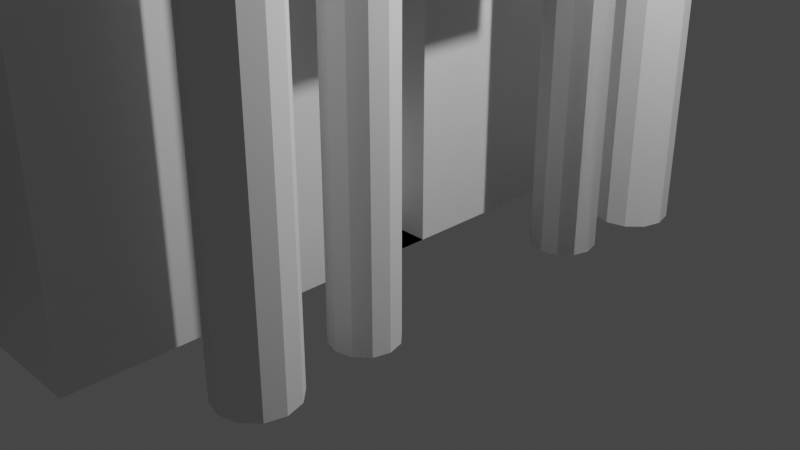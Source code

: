 # Source: Factory.blend  (saved by Blender 3.2.14; exported with 4.5.12 LTS)
import bpy
from mathutils import Matrix  # noqa: F401  (used for matrix-valued properties, if any)

bpy.ops.wm.read_factory_settings(use_empty=True)
scene = bpy.context.scene
scene.name = 'Scene'

# ---- collections
col_collection = bpy.data.collections.new('Collection'); scene.collection.children.link(col_collection)

# ---- materials (node trees are filled in below, after node groups)
mat_material = bpy.data.materials.new('Material')
mat_material.alpha_threshold = 0.0
mat_material.use_transparent_shadow = False
mat_material.line_color = (0.0, 0.0, 0.0, 1.0)

# ---- material node trees
mat_material.use_nodes = True; mat_material.node_tree.nodes.clear()
_N = mat_material.node_tree.nodes; _L = mat_material.node_tree.links
n0 = _N.new('ShaderNodeOutputMaterial'); n0.name = 'Material Output'; n0.location = (300, 300)
n1 = _N.new('ShaderNodeBsdfPrincipled'); n1.name = 'Principled BSDF'; n1.location = (10, 300)
n1.distribution = 'GGX'
n1.subsurface_method = 'RANDOM_WALK_SKIN'
n1.inputs[2].default_value = 0.4
n1.inputs[3].default_value = 1.45
n1.inputs[27].default_value = (0.0, 0.0, 0.0, 1.0)
n1.inputs[28].default_value = 1.0
_L.new(n1.outputs[0], n0.inputs[0])
n0.is_active_output = True

# ---- world
world_world = bpy.data.worlds.new('World'); scene.world = world_world
world_world.use_nodes = True; world_world.node_tree.nodes.clear()
_N = world_world.node_tree.nodes; _L = world_world.node_tree.links
n0 = _N.new('ShaderNodeOutputWorld'); n0.name = 'World Output'; n0.location = (300, 300)
n1 = _N.new('ShaderNodeBackground'); n1.name = 'Background'; n1.location = (10, 300)
n1.inputs[0].default_value = (0.05088, 0.05088, 0.05088, 1.0)
_L.new(n1.outputs[0], n0.inputs[0])
n0.is_active_output = True
world_world.color = (0.05088, 0.05088, 0.05088)
world_world.use_sun_shadow = False
world_world.sun_shadow_jitter_overblur = 0.0

# ---- cameras
cam_camera = bpy.data.cameras.new('Camera')
cam_camera.clip_end = 100.0
cam_camera.ortho_scale = 7.314

# ---- lights
light_light = bpy.data.lights.new('Light', 'POINT')
light_light.transmission_factor = 0.0
light_light.energy = 1000.0
light_light.shadow_soft_size = 0.1
light_light.shadow_maximum_resolution = 0.006
light_light.use_absolute_resolution = True

# ---- meshes
me_cube = bpy.data.meshes.new('Cube')
me_cube.from_pydata([(0.356, 0.356, 1.0), (1.0, 1.0, -1.0), (0.356, -0.356, 1.0), (1.0, -1.0, -1.0), (-0.356, 0.356, 1.0), (-1.0, 1.0, -1.0), (-0.356, -0.356, 1.0), (-1.0, -1.0, -1.0), (1.0, -1.0, 1.0), (-1.0, -1.0, 1.0), (1.0, 1.0, 1.0), (-1.0, 1.0, 1.0), (0.8818, -0.8818, 1.0), (-0.8818, -0.8818, 1.0), (0.8818, 0.8818, 1.0), (-0.8818, 0.8818, 1.0), (0.8149, -0.8794, 0.9576), (-0.9488, -0.8794, 0.9576), (0.8149, 0.8843, 0.9576), (-0.9488, 0.8843, 0.9576), (0.7079, -0.7724, 0.9576), (-0.8418, -0.7724, 0.9576), (0.7079, 0.7773, 0.9576), (-0.8418, 0.7773, 0.9576), (0.7748, -0.7748, 1.0), (-0.7748, -0.7748, 1.0), (0.7748, 0.7748, 1.0), (-0.7748, 0.7748, 1.0), (0.6737, -0.6737, 1.0), (-0.6737, -0.6737, 1.0), (0.6737, 0.6737, 1.0), (-0.6737, 0.6737, 1.0), (0.588, -0.588, 1.0), (-0.588, -0.588, 1.0), (0.588, 0.588, 1.0), (-0.588, 0.588, 1.0), (0.5126, -0.5126, 1.0), (-0.5126, -0.5126, 1.0), (0.5126, 0.5126, 1.0), (-0.5126, 0.5126, 1.0), (0.6377, -0.6658, 0.9789), (-0.7097, -0.6658, 0.9789), (0.6377, 0.6816, 0.9789), (-0.7097, 0.6816, 0.9789), (0.552, -0.5801, 0.9789), (-0.624, -0.5801, 0.9789), (0.552, 0.5959, 0.9789), (-0.624, 0.5959, 0.9789), (0.4322, -0.4322, 1.0), (-0.4322, -0.4322, 1.0), (0.4322, 0.4322, 1.0), (-0.4322, 0.4322, 1.0), (0.5126, -0.5126, 0.9611), (-0.5126, -0.5126, 0.9611), (0.5126, 0.5126, 0.9611), (-0.5126, 0.5126, 0.9611), (0.4322, -0.4322, 0.9611), (-0.4322, -0.4322, 0.9611), (0.4322, 0.4322, 0.9611), (-0.4322, 0.4322, 0.9611), (-1.0, -0.2425, -1.0), (1.0, -0.2425, 1.0), (-1.0, -0.2425, 1.0), (1.0, -0.2425, -1.0), (0.8818, -0.2139, 1.0), (-0.8818, -0.2139, 1.0), (0.7748, -0.1879, 1.0), (-0.7748, -0.1879, 1.0), (0.8149, -0.2114, 0.9576), (-0.9488, -0.2114, 0.9576), (0.7079, -0.1855, 0.9576), (-0.8418, -0.1855, 0.9576), (0.6737, -0.1634, 1.0), (-0.6737, -0.1634, 1.0), (0.588, -0.1426, 1.0), (-0.588, -0.1426, 1.0), (0.5126, -0.1243, 1.0), (-0.5126, -0.1243, 1.0), (0.4322, -0.1048, 1.0), (-0.4322, -0.1048, 1.0), (0.6377, -0.1555, 0.9789), (-0.7097, -0.1555, 0.9789), (0.552, -0.1347, 0.9789), (-0.624, -0.1347, 0.9789), (0.356, -0.08635, 1.0), (-0.356, -0.08635, 1.0), (0.5126, -0.1243, 0.9611), (-0.5126, -0.1243, 0.9611), (0.4322, -0.1048, 0.9611), (-0.4322, -0.1048, 0.9611), (-1.0, 0.0354, 1.0), (1.0, 0.0354, -1.0), (-0.8818, 0.03122, 1.0), (-0.7748, 0.02743, 1.0), (-0.9488, 0.03369, 0.9576), (-0.8418, 0.0299, 0.9576), (-0.6737, 0.02385, 1.0), (-0.588, 0.02082, 1.0), (-0.5126, 0.01815, 1.0), (-0.4322, 0.0153, 1.0), (-0.7097, 0.03175, 0.9789), (-0.624, 0.02871, 0.9789), (-0.356, 0.0126, 1.0), (-0.5126, 0.01815, 0.9611), (-0.4322, 0.0153, 0.9611), (-1.0, 0.0354, -1.0), (1.0, 0.0354, 1.0), (0.8818, 0.03122, 1.0), (0.7748, 0.02743, 1.0), (0.8149, 0.03369, 0.9576), (0.7079, 0.0299, 0.9576), (0.6737, 0.02385, 1.0), (0.588, 0.02082, 1.0), (0.5126, 0.01815, 1.0), (0.4322, 0.0153, 1.0), (0.6377, 0.03175, 0.9789), (0.552, 0.02871, 0.9789), (0.356, 0.0126, 1.0), (0.5126, 0.01815, 0.9611), (0.4322, 0.0153, 0.9611), (1.0, 1.0, 0.0), (-1.0, -1.0, 0.0), (1.0, -1.0, 0.0), (-1.0, 1.0, 0.0), (1.0, -0.2425, 0.0), (-1.0, -0.2425, 0.0), (1.0, 0.0354, 0.0), (-1.0, 0.0354, 0.0), (1.0, 1.0, -0.2782), (1.0, -1.0, -0.2782), (-1.0, 1.0, -0.2782), (1.0, -0.2425, -0.2782), (-1.0, -0.2425, -0.2782), (1.0, 0.0354, -0.2782), (-1.0, 0.0354, -0.2782), (-1.0, -1.0, -0.2782), (0.7097, -0.2425, -0.2782), (0.7097, -0.2425, -1.0), (0.7097, 0.0354, -1.0), (0.7097, 0.0354, -0.2782), (0.7097, 1.0, 0.0), (0.7097, 0.0354, 0.0), (0.7097, -0.2425, 0.0), (0.7097, 1.0, -0.2782), (-1.0, -1.0, 0.5), (1.0, 1.0, 0.5), (1.0, -1.0, 0.5), (-1.0, 1.0, 0.5), (1.0, -0.2425, 0.5), (-1.0, -0.2425, 0.5), (1.0, 0.0354, 0.5), (-1.0, 0.0354, 0.5), (-1.0, -1.0, 0.6557), (1.0, 1.0, 0.6557), (1.0, -1.0, 0.6557), (-1.0, 1.0, 0.6557), (1.0, -0.2425, 0.6557), (-1.0, -0.2425, 0.6557), (1.0, 0.0354, 0.6557), (-1.0, 0.0354, 0.6557), (-1.0, 0.8523, 1.0), (1.0, 0.8523, -1.0), (-0.8818, 0.7516, 1.0), (-0.7748, 0.6604, 1.0), (-0.9488, 0.754, 0.9576), (-0.8418, 0.6628, 0.9576), (-0.6737, 0.5742, 1.0), (-0.588, 0.5012, 1.0), (-0.5126, 0.4369, 1.0), (-0.4322, 0.3684, 1.0), (-0.7097, 0.5821, 0.9789), (-0.624, 0.509, 0.9789), (-0.356, 0.3034, 1.0), (-0.5126, 0.4369, 0.9611), (-0.4322, 0.3684, 0.9611), (-1.0, 0.8523, -1.0), (1.0, 0.8523, 1.0), (0.8818, 0.7516, 1.0), (0.7748, 0.6604, 1.0), (0.8149, 0.754, 0.9576), (0.7079, 0.6628, 0.9576), (0.6737, 0.5742, 1.0), (0.588, 0.5012, 1.0), (0.5126, 0.4369, 1.0), (0.4322, 0.3684, 1.0), (0.6377, 0.5821, 0.9789), (0.552, 0.509, 0.9789), (0.356, 0.3034, 1.0), (0.5126, 0.4369, 0.9611), (0.4322, 0.3684, 0.9611), (1.0, 0.8523, 0.0), (-1.0, 0.8523, 0.0), (-1.0, 0.8523, -0.2782), (1.0, 0.8523, -0.2782), (0.7097, 0.8523, 0.0), (0.7097, 0.8523, -0.2782), (1.0, 0.8523, 0.5), (-1.0, 0.8523, 0.5), (1.0, 0.8523, 0.6557), (-1.0, 0.8523, 0.6557), (-1.0, -0.7977, -1.0), (1.0, -0.7977, 1.0), (0.8818, -0.7034, 1.0), (0.7748, -0.6181, 1.0), (0.8149, -0.701, 0.9576), (0.7079, -0.6156, 0.9576), (0.6737, -0.5374, 1.0), (0.588, -0.4691, 1.0), (0.5126, -0.4089, 1.0), (0.4322, -0.3448, 1.0), (0.6377, -0.5296, 0.9789), (0.552, -0.4612, 0.9789), (0.356, -0.284, 1.0), (0.5126, -0.4089, 0.9611), (0.4322, -0.3448, 0.9611), (-1.0, -0.7977, 1.0), (1.0, -0.7977, -1.0), (-0.8818, -0.7034, 1.0), (-0.7748, -0.6181, 1.0), (-0.9488, -0.701, 0.9576), (-0.8418, -0.6156, 0.9576), (-0.6737, -0.5374, 1.0), (-0.588, -0.4691, 1.0), (-0.5126, -0.4089, 1.0), (-0.4322, -0.3448, 1.0), (-0.7097, -0.5296, 0.9789), (-0.624, -0.4612, 0.9789), (-0.356, -0.284, 1.0), (-0.5126, -0.4089, 0.9611), (-0.4322, -0.3448, 0.9611), (-1.0, -0.7977, 0.0), (1.0, -0.7977, 0.0), (1.0, -0.7977, -0.2782), (-1.0, -0.7977, -0.2782), (-1.0, -0.7977, 0.5), (1.0, -0.7977, 0.5), (-1.0, -0.7977, 0.6557), (1.0, -0.7977, 0.6557), (-1.0, 0.2419, -1.0), (1.0, 0.2419, 1.0), (0.8818, 0.2133, 1.0), (0.7748, 0.1874, 1.0), (0.8149, 0.2158, 0.9576), (0.7079, 0.1899, 0.9576), (0.6737, 0.163, 1.0), (0.588, 0.1422, 1.0), (0.5126, 0.124, 1.0), (0.4322, 0.1045, 1.0), (0.6377, 0.1709, 0.9789), (0.552, 0.1501, 0.9789), (0.356, 0.08612, 1.0), (0.5126, 0.124, 0.9611), (0.4322, 0.1045, 0.9611), (1.0, 0.2419, 0.0), (1.0, 0.2419, -0.2782), (0.7097, 0.2419, 0.0), (0.7097, 0.2419, -0.2782), (1.0, 0.2419, 0.5), (1.0, 0.2419, 0.6557), (-1.0, 0.2419, 1.0), (1.0, 0.2419, -1.0), (-0.8818, 0.2133, 1.0), (-0.7748, 0.1874, 1.0), (-0.9488, 0.2158, 0.9576), (-0.8418, 0.1899, 0.9576), (-0.6737, 0.163, 1.0), (-0.588, 0.1422, 1.0), (-0.5126, 0.124, 1.0), (-0.4322, 0.1045, 1.0), (-0.7097, 0.1709, 0.9789), (-0.624, 0.1501, 0.9789), (-0.356, 0.08612, 1.0), (-0.5126, 0.124, 0.9611), (-0.4322, 0.1045, 0.9611), (-1.0, 0.2419, 0.0), (-1.0, 0.2419, -0.2782), (-1.0, 0.2419, 0.5), (-1.0, 0.2419, 0.6557), (-1.0, -1.0, 0.8278), (1.0, 1.0, 0.8278), (1.0, -1.0, 0.8278), (-1.0, 1.0, 0.8278), (1.0, -0.2425, 0.8278), (-1.0, -0.2425, 0.8278), (1.0, 0.0354, 0.8278), (-1.0, 0.0354, 0.8278), (1.0, 0.8523, 0.8278), (-1.0, 0.8523, 0.8278), (-1.0, -0.7977, 0.8278), (1.0, -0.7977, 0.8278), (-1.0, 0.2419, 0.8278), (1.0, 0.2419, 0.8278), (0.8373, -0.2425, 0.6557), (0.8373, -0.2425, 0.5), (0.8373, 0.0354, 0.6557), (0.8373, 0.0354, 0.5), (0.8373, 0.2419, 0.5), (0.8373, 0.0354, 0.8278), (0.8373, 0.2419, 0.6557), (0.8373, 0.2419, 0.8278), (1.61, -0.2425, 0.5), (1.61, -0.2425, 0.0), (1.61, 0.0354, 0.5), (1.61, 0.0354, 0.0), (1.61, 0.2419, 0.0), (1.61, 0.2419, 0.5)], [], [(212, 227, 6, 2), (280, 8, 9, 278), (287, 160, 11, 281), (200, 216, 3, 7), (289, 201, 8, 280), (281, 11, 10, 279), (12, 13, 9, 8), (202, 12, 8, 201), (162, 15, 11, 160), (15, 14, 10, 11), (163, 27, 23, 165), (177, 14, 18, 179), (14, 15, 19, 18), (203, 24, 20, 205), (20, 21, 17, 16), (205, 20, 16, 204), (165, 23, 19, 164), (23, 22, 18, 19), (24, 25, 21, 20), (217, 13, 17, 219), (27, 26, 22, 23), (13, 12, 16, 17), (28, 29, 25, 24), (206, 28, 24, 203), (166, 31, 27, 163), (31, 30, 26, 27), (35, 34, 46, 47), (221, 29, 41, 225), (32, 33, 45, 44), (167, 35, 47, 171), (36, 37, 33, 32), (208, 36, 32, 207), (168, 39, 35, 167), (39, 38, 34, 35), (169, 51, 59, 174), (183, 38, 54, 188), (38, 39, 55, 54), (209, 48, 56, 214), (44, 45, 41, 40), (211, 44, 40, 210), (171, 47, 43, 170), (47, 46, 42, 43), (29, 28, 40, 41), (207, 32, 44, 211), (30, 31, 43, 42), (181, 30, 42, 185), (2, 6, 49, 48), (212, 2, 48, 209), (172, 4, 51, 169), (4, 0, 50, 51), (56, 57, 53, 52), (214, 56, 52, 213), (174, 59, 55, 173), (59, 58, 54, 55), (48, 49, 57, 56), (223, 37, 53, 228), (51, 50, 58, 59), (37, 36, 52, 53), (98, 77, 87, 103), (229, 89, 87, 228), (119, 88, 86, 118), (227, 85, 79, 224), (117, 84, 78, 114), (206, 72, 80, 210), (112, 74, 82, 116), (226, 83, 81, 225), (116, 82, 80, 115), (114, 78, 88, 119), (208, 76, 86, 213), (224, 79, 89, 229), (223, 77, 75, 222), (113, 76, 74, 112), (222, 75, 83, 226), (96, 73, 81, 100), (221, 73, 67, 218), (111, 72, 66, 108), (92, 65, 69, 94), (220, 71, 69, 219), (110, 70, 68, 109), (108, 66, 70, 110), (202, 64, 68, 204), (218, 67, 71, 220), (217, 65, 62, 215), (107, 64, 61, 106), (284, 106, 61, 282), (105, 91, 63, 60), (288, 215, 62, 283), (117, 102, 85, 84), (250, 271, 102, 117), (238, 260, 91, 105), (291, 239, 106, 284), (240, 107, 106, 239), (241, 108, 110, 243), (243, 110, 109, 242), (261, 92, 94, 263), (244, 111, 108, 241), (265, 96, 100, 269), (246, 113, 112, 245), (247, 114, 119, 252), (249, 116, 115, 248), (245, 112, 116, 249), (250, 117, 114, 247), (252, 119, 118, 251), (267, 98, 103, 272), (89, 104, 103, 87), (85, 102, 99, 79), (72, 111, 115, 80), (83, 101, 100, 81), (76, 113, 118, 86), (79, 99, 104, 89), (77, 98, 97, 75), (75, 97, 101, 83), (73, 96, 93, 67), (71, 95, 94, 69), (64, 107, 109, 68), (67, 93, 95, 71), (65, 92, 90, 62), (283, 62, 90, 285), (132, 125, 127, 134), (193, 128, 143, 195), (233, 230, 125, 132), (91, 133, 139, 138), (130, 123, 120, 128), (232, 231, 122, 129), (192, 191, 123, 130), (129, 122, 121, 135), (3, 129, 135, 7), (175, 192, 130, 5), (216, 232, 129, 3), (5, 130, 128, 1), (128, 120, 140, 143), (200, 233, 132, 60), (260, 254, 133, 91), (60, 132, 134, 105), (256, 255, 141, 139), (139, 141, 142, 136), (138, 139, 136, 137), (124, 131, 136, 142), (131, 63, 137, 136), (126, 124, 142, 141), (253, 126, 141, 255), (63, 91, 138, 137), (125, 149, 151, 127), (150, 148, 300, 302), (230, 234, 149, 125), (253, 257, 305, 304), (123, 147, 145, 120), (231, 235, 146, 122), (191, 197, 147, 123), (122, 146, 144, 121), (149, 157, 159, 151), (156, 148, 293, 292), (234, 236, 157, 149), (258, 291, 299, 298), (147, 155, 153, 145), (235, 237, 154, 146), (197, 199, 155, 147), (146, 154, 152, 144), (276, 277, 199, 197), (145, 153, 198, 196), (274, 276, 197, 191), (120, 145, 196, 190), (120, 190, 194, 140), (143, 140, 194, 195), (1, 128, 193, 161), (238, 275, 192, 175), (275, 274, 191, 192), (254, 193, 195, 256), (39, 168, 173, 55), (58, 189, 188, 54), (0, 187, 184, 50), (34, 182, 186, 46), (46, 186, 185, 42), (50, 184, 189, 58), (38, 183, 182, 34), (31, 166, 170, 43), (30, 181, 178, 26), (15, 162, 164, 19), (22, 180, 179, 18), (26, 178, 180, 22), (14, 177, 176, 10), (279, 10, 176, 286), (5, 1, 161, 175), (0, 4, 172, 187), (273, 174, 173, 272), (271, 172, 169, 268), (244, 181, 185, 248), (270, 171, 170, 269), (246, 183, 188, 251), (268, 169, 174, 273), (267, 168, 167, 266), (266, 167, 171, 270), (265, 166, 163, 262), (264, 165, 164, 263), (240, 177, 179, 242), (262, 163, 165, 264), (261, 162, 160, 259), (290, 259, 160, 287), (148, 156, 237, 235), (144, 152, 236, 234), (124, 148, 235, 231), (121, 144, 234, 230), (7, 135, 233, 200), (63, 131, 232, 216), (131, 124, 231, 232), (135, 121, 230, 233), (278, 9, 215, 288), (13, 217, 215, 9), (25, 218, 220, 21), (12, 202, 204, 16), (21, 220, 219, 17), (29, 221, 218, 25), (33, 222, 226, 45), (37, 223, 222, 33), (49, 224, 229, 57), (36, 208, 213, 52), (45, 226, 225, 41), (28, 206, 210, 40), (6, 227, 224, 49), (57, 229, 228, 53), (77, 223, 228, 87), (88, 214, 213, 86), (84, 212, 209, 78), (74, 207, 211, 82), (82, 211, 210, 80), (78, 209, 214, 88), (76, 208, 207, 74), (73, 221, 225, 81), (72, 206, 203, 66), (65, 217, 219, 69), (70, 205, 204, 68), (66, 203, 205, 70), (64, 202, 201, 61), (282, 61, 201, 289), (60, 63, 216, 200), (84, 85, 227, 212), (285, 90, 259, 290), (92, 261, 259, 90), (93, 262, 264, 95), (107, 240, 242, 109), (95, 264, 263, 94), (96, 265, 262, 93), (97, 266, 270, 101), (98, 267, 266, 97), (99, 268, 273, 104), (113, 246, 251, 118), (101, 270, 269, 100), (111, 244, 248, 115), (102, 271, 268, 99), (104, 273, 272, 103), (133, 254, 256, 139), (134, 127, 274, 275), (105, 134, 275, 238), (127, 151, 276, 274), (151, 159, 277, 276), (196, 198, 258, 257), (190, 196, 257, 253), (190, 253, 255, 194), (195, 194, 255, 256), (161, 193, 254, 260), (168, 267, 272, 173), (189, 252, 251, 188), (187, 250, 247, 184), (182, 245, 249, 186), (186, 249, 248, 185), (184, 247, 252, 189), (183, 246, 245, 182), (166, 265, 269, 170), (181, 244, 241, 178), (162, 261, 263, 164), (180, 243, 242, 179), (178, 241, 243, 180), (177, 240, 239, 176), (286, 176, 239, 291), (175, 161, 260, 238), (187, 172, 271, 250), (198, 286, 291, 258), (159, 285, 290, 277), (156, 282, 289, 237), (152, 278, 288, 236), (277, 290, 287, 199), (153, 279, 286, 198), (157, 283, 285, 159), (291, 284, 297, 299), (236, 288, 283, 157), (158, 284, 282, 156), (155, 281, 279, 153), (237, 289, 280, 154), (199, 287, 281, 155), (154, 280, 278, 152), (296, 298, 294, 295), (295, 294, 292, 293), (298, 299, 297, 294), (148, 150, 295, 293), (284, 158, 294, 297), (150, 257, 296, 295), (257, 258, 298, 296), (158, 156, 292, 294), (304, 305, 302, 303), (303, 302, 300, 301), (148, 124, 301, 300), (257, 150, 302, 305), (124, 126, 303, 301), (126, 253, 304, 303)])
_uv = me_cube.uv_layers.new(name='UVMap')
_uv.uv.foreach_set('vector', [0.7055, 0.6605, 0.7945, 0.6605, 0.7945, 0.6695, 0.7055, 0.6695, 0.6035, 0.75, 0.625, 0.75, 0.625, 1.0, 0.6035, 1.0, 0.6035, 0.2315, 0.625, 0.2315, 0.625, 0.25, 0.6035, 0.25, 0.125, 0.7247, 0.375, 0.7247, 0.375, 0.75, 0.125, 0.75, 0.6035, 0.7247, 0.625, 0.7247, 0.625, 0.75, 0.6035, 0.75, 0.6035, 0.25, 0.625, 0.25, 0.625, 0.5, 0.6035, 0.5, 0.6398, 0.7352, 0.8602, 0.7352, 0.875, 0.75, 0.625, 0.75, 0.6398, 0.7129, 0.6398, 0.7352, 0.625, 0.75, 0.625, 0.7247, 0.8602, 0.5311, 0.8602, 0.5148, 0.875, 0.5, 0.875, 0.5185, 0.8602, 0.5148, 0.6398, 0.5148, 0.625, 0.5, 0.875, 0.5, 0.8469, 0.5425, 0.8469, 0.5281, 0.8469, 0.5281, 0.8469, 0.5425, 0.6398, 0.5311, 0.6398, 0.5148, 0.6398, 0.5148, 0.6398, 0.5311, 0.6398, 0.5148, 0.8602, 0.5148, 0.8602, 0.5148, 0.6398, 0.5148, 0.6531, 0.7023, 0.6531, 0.7219, 0.6531, 0.7219, 0.6531, 0.7023, 0.6531, 0.7219, 0.8469, 0.7219, 0.8602, 0.7352, 0.6398, 0.7352, 0.6531, 0.7023, 0.6531, 0.7219, 0.6398, 0.7352, 0.6398, 0.7129, 0.8469, 0.5425, 0.8469, 0.5281, 0.8602, 0.5148, 0.8602, 0.5311, 0.8469, 0.5281, 0.6531, 0.5281, 0.6398, 0.5148, 0.8602, 0.5148, 0.6531, 0.7219, 0.8469, 0.7219, 0.8469, 0.7219, 0.6531, 0.7219, 0.8602, 0.7129, 0.8602, 0.7352, 0.8602, 0.7352, 0.8602, 0.7129, 0.8469, 0.5281, 0.6531, 0.5281, 0.6531, 0.5281, 0.8469, 0.5281, 0.8602, 0.7352, 0.6398, 0.7352, 0.6398, 0.7352, 0.8602, 0.7352, 0.6658, 0.7092, 0.8342, 0.7092, 0.8469, 0.7219, 0.6531, 0.7219, 0.6658, 0.6922, 0.6658, 0.7092, 0.6531, 0.7219, 0.6531, 0.7023, 0.8342, 0.5532, 0.8342, 0.5408, 0.8469, 0.5281, 0.8469, 0.5425, 0.8342, 0.5408, 0.6658, 0.5408, 0.6531, 0.5281, 0.8469, 0.5281, 0.8235, 0.5515, 0.6765, 0.5515, 0.6765, 0.5515, 0.8235, 0.5515, 0.8342, 0.6922, 0.8342, 0.7092, 0.8342, 0.7092, 0.8342, 0.6922, 0.6765, 0.6985, 0.8235, 0.6985, 0.8235, 0.6985, 0.6765, 0.6985, 0.8235, 0.5624, 0.8235, 0.5515, 0.8235, 0.5515, 0.8235, 0.5624, 0.6859, 0.6891, 0.8141, 0.6891, 0.8235, 0.6985, 0.6765, 0.6985, 0.6859, 0.6761, 0.6859, 0.6891, 0.6765, 0.6985, 0.6765, 0.6836, 0.8141, 0.5704, 0.8141, 0.5609, 0.8235, 0.5515, 0.8235, 0.5624, 0.8141, 0.5609, 0.6859, 0.5609, 0.6765, 0.5515, 0.8235, 0.5515, 0.804, 0.579, 0.804, 0.571, 0.804, 0.571, 0.804, 0.579, 0.6859, 0.5704, 0.6859, 0.5609, 0.6859, 0.5609, 0.6859, 0.5704, 0.6859, 0.5609, 0.8141, 0.5609, 0.8141, 0.5609, 0.6859, 0.5609, 0.696, 0.6681, 0.696, 0.679, 0.696, 0.679, 0.696, 0.6681, 0.6765, 0.6985, 0.8235, 0.6985, 0.8342, 0.7092, 0.6658, 0.7092, 0.6765, 0.6836, 0.6765, 0.6985, 0.6658, 0.7092, 0.6658, 0.6922, 0.8235, 0.5624, 0.8235, 0.5515, 0.8342, 0.5408, 0.8342, 0.5532, 0.8235, 0.5515, 0.6765, 0.5515, 0.6658, 0.5408, 0.8342, 0.5408, 0.8342, 0.7092, 0.6658, 0.7092, 0.6658, 0.7092, 0.8342, 0.7092, 0.6765, 0.6836, 0.6765, 0.6985, 0.6765, 0.6985, 0.6765, 0.6836, 0.6658, 0.5408, 0.8342, 0.5408, 0.8342, 0.5408, 0.6658, 0.5408, 0.6658, 0.5532, 0.6658, 0.5408, 0.6658, 0.5408, 0.6658, 0.5532, 0.7055, 0.6695, 0.7945, 0.6695, 0.804, 0.679, 0.696, 0.679, 0.7055, 0.6605, 0.7055, 0.6695, 0.696, 0.679, 0.696, 0.6681, 0.7945, 0.5871, 0.7945, 0.5805, 0.804, 0.571, 0.804, 0.579, 0.7945, 0.5805, 0.7055, 0.5805, 0.696, 0.571, 0.804, 0.571, 0.696, 0.679, 0.804, 0.679, 0.8141, 0.6891, 0.6859, 0.6891, 0.696, 0.6681, 0.696, 0.679, 0.6859, 0.6891, 0.6859, 0.6761, 0.804, 0.579, 0.804, 0.571, 0.8141, 0.5609, 0.8141, 0.5704, 0.804, 0.571, 0.696, 0.571, 0.6859, 0.5609, 0.8141, 0.5609, 0.696, 0.679, 0.804, 0.679, 0.804, 0.679, 0.696, 0.679, 0.8141, 0.6761, 0.8141, 0.6891, 0.8141, 0.6891, 0.8141, 0.6761, 0.804, 0.571, 0.696, 0.571, 0.696, 0.571, 0.804, 0.571, 0.8141, 0.6891, 0.6859, 0.6891, 0.6859, 0.6891, 0.8141, 0.6891, 0.8141, 0.6227, 0.8141, 0.6405, 0.8141, 0.6405, 0.8141, 0.6227, 0.804, 0.6681, 0.804, 0.6381, 0.8141, 0.6405, 0.8141, 0.6761, 0.696, 0.6231, 0.696, 0.6381, 0.6859, 0.6405, 0.6859, 0.6227, 0.7945, 0.6605, 0.7945, 0.6358, 0.804, 0.6381, 0.804, 0.6681, 0.7055, 0.6234, 0.7055, 0.6358, 0.696, 0.6381, 0.696, 0.6231, 0.6658, 0.6922, 0.6658, 0.6454, 0.6658, 0.6454, 0.6658, 0.6922, 0.6765, 0.6224, 0.6765, 0.6428, 0.6765, 0.6428, 0.6765, 0.6224, 0.8235, 0.6836, 0.8235, 0.6428, 0.8342, 0.6454, 0.8342, 0.6922, 0.6765, 0.6224, 0.6765, 0.6428, 0.6658, 0.6454, 0.6658, 0.622, 0.696, 0.6231, 0.696, 0.6381, 0.696, 0.6381, 0.696, 0.6231, 0.6859, 0.6761, 0.6859, 0.6405, 0.6859, 0.6405, 0.6859, 0.6761, 0.804, 0.6681, 0.804, 0.6381, 0.804, 0.6381, 0.804, 0.6681, 0.8141, 0.6761, 0.8141, 0.6405, 0.8235, 0.6428, 0.8235, 0.6836, 0.6859, 0.6227, 0.6859, 0.6405, 0.6765, 0.6428, 0.6765, 0.6224, 0.8235, 0.6836, 0.8235, 0.6428, 0.8235, 0.6428, 0.8235, 0.6836, 0.8342, 0.622, 0.8342, 0.6454, 0.8342, 0.6454, 0.8342, 0.622, 0.8342, 0.6922, 0.8342, 0.6454, 0.8469, 0.6485, 0.8469, 0.7023, 0.6658, 0.622, 0.6658, 0.6454, 0.6531, 0.6485, 0.6531, 0.6216, 0.8602, 0.6211, 0.8602, 0.6517, 0.8602, 0.6517, 0.8602, 0.6211, 0.8469, 0.7023, 0.8469, 0.6485, 0.8602, 0.6517, 0.8602, 0.7129, 0.6531, 0.6216, 0.6531, 0.6485, 0.6398, 0.6517, 0.6398, 0.6211, 0.6531, 0.6216, 0.6531, 0.6485, 0.6531, 0.6485, 0.6531, 0.6216, 0.6398, 0.7129, 0.6398, 0.6517, 0.6398, 0.6517, 0.6398, 0.7129, 0.8469, 0.7023, 0.8469, 0.6485, 0.8469, 0.6485, 0.8469, 0.7023, 0.8602, 0.7129, 0.8602, 0.6517, 0.875, 0.6553, 0.875, 0.7247, 0.6398, 0.6211, 0.6398, 0.6517, 0.625, 0.6553, 0.625, 0.6206, 0.6035, 0.6206, 0.625, 0.6206, 0.625, 0.6553, 0.6035, 0.6553, 0.125, 0.6206, 0.375, 0.6206, 0.375, 0.6553, 0.125, 0.6553, 0.6035, 0.02529, 0.625, 0.02529, 0.625, 0.09468, 0.6035, 0.09468, 0.7055, 0.6234, 0.7945, 0.6234, 0.7945, 0.6358, 0.7055, 0.6358, 0.7055, 0.6142, 0.7945, 0.6142, 0.7945, 0.6234, 0.7055, 0.6234, 0.125, 0.5948, 0.375, 0.5948, 0.375, 0.6206, 0.125, 0.6206, 0.6035, 0.5948, 0.625, 0.5948, 0.625, 0.6206, 0.6035, 0.6206, 0.6398, 0.5983, 0.6398, 0.6211, 0.625, 0.6206, 0.625, 0.5948, 0.6531, 0.6016, 0.6531, 0.6216, 0.6531, 0.6216, 0.6531, 0.6016, 0.6531, 0.6016, 0.6531, 0.6216, 0.6398, 0.6211, 0.6398, 0.5983, 0.8602, 0.5983, 0.8602, 0.6211, 0.8602, 0.6211, 0.8602, 0.5983, 0.6658, 0.6046, 0.6658, 0.622, 0.6531, 0.6216, 0.6531, 0.6016, 0.8342, 0.6046, 0.8342, 0.622, 0.8342, 0.622, 0.8342, 0.6046, 0.6859, 0.6095, 0.6859, 0.6227, 0.6765, 0.6224, 0.6765, 0.6072, 0.696, 0.6119, 0.696, 0.6231, 0.696, 0.6231, 0.696, 0.6119, 0.6765, 0.6072, 0.6765, 0.6224, 0.6658, 0.622, 0.6658, 0.6046, 0.6765, 0.6072, 0.6765, 0.6224, 0.6765, 0.6224, 0.6765, 0.6072, 0.7055, 0.6142, 0.7055, 0.6234, 0.696, 0.6231, 0.696, 0.6119, 0.696, 0.6119, 0.696, 0.6231, 0.6859, 0.6227, 0.6859, 0.6095, 0.8141, 0.6095, 0.8141, 0.6227, 0.8141, 0.6227, 0.8141, 0.6095, 0.804, 0.6381, 0.804, 0.6231, 0.8141, 0.6227, 0.8141, 0.6405, 0.7945, 0.6358, 0.7945, 0.6234, 0.804, 0.6231, 0.804, 0.6381, 0.6658, 0.6454, 0.6658, 0.622, 0.6658, 0.622, 0.6658, 0.6454, 0.8235, 0.6428, 0.8235, 0.6224, 0.8342, 0.622, 0.8342, 0.6454, 0.6859, 0.6405, 0.6859, 0.6227, 0.6859, 0.6227, 0.6859, 0.6405, 0.804, 0.6381, 0.804, 0.6231, 0.804, 0.6231, 0.804, 0.6381, 0.8141, 0.6405, 0.8141, 0.6227, 0.8235, 0.6224, 0.8235, 0.6428, 0.8235, 0.6428, 0.8235, 0.6224, 0.8235, 0.6224, 0.8235, 0.6428, 0.8342, 0.6454, 0.8342, 0.622, 0.8469, 0.6216, 0.8469, 0.6485, 0.8469, 0.6485, 0.8469, 0.6216, 0.8602, 0.6211, 0.8602, 0.6517, 0.6398, 0.6517, 0.6398, 0.6211, 0.6398, 0.6211, 0.6398, 0.6517, 0.8469, 0.6485, 0.8469, 0.6216, 0.8469, 0.6216, 0.8469, 0.6485, 0.8602, 0.6517, 0.8602, 0.6211, 0.875, 0.6206, 0.875, 0.6553, 0.6035, 0.09468, 0.625, 0.09468, 0.625, 0.1294, 0.6035, 0.1294, 0.4652, 0.09468, 0.5, 0.09468, 0.5, 0.1294, 0.4652, 0.1294, 0.4652, 0.5185, 0.4652, 0.5, 0.4652, 0.5, 0.4652, 0.5185, 0.4652, 0.02529, 0.5, 0.02529, 0.5, 0.09468, 0.4652, 0.09468, 0.375, 0.6206, 0.4652, 0.6206, 0.4652, 0.6206, 0.375, 0.6206, 0.4652, 0.25, 0.5, 0.25, 0.5, 0.5, 0.4652, 0.5, 0.4652, 0.7247, 0.5, 0.7247, 0.5, 0.75, 0.4652, 0.75, 0.4652, 0.2315, 0.5, 0.2315, 0.5, 0.25, 0.4652, 0.25, 0.4652, 0.75, 0.5, 0.75, 0.5, 1.0, 0.4652, 1.0, 0.375, 0.75, 0.4652, 0.75, 0.4652, 1.0, 0.375, 1.0, 0.375, 0.2315, 0.4652, 0.2315, 0.4652, 0.25, 0.375, 0.25, 0.375, 0.7247, 0.4652, 0.7247, 0.4652, 0.75, 0.375, 0.75, 0.375, 0.25, 0.4652, 0.25, 0.4652, 0.5, 0.375, 0.5, 0.4652, 0.5, 0.5, 0.5, 0.5, 0.5, 0.4652, 0.5, 0.375, 0.02529, 0.4652, 0.02529, 0.4652, 0.09468, 0.375, 0.09468, 0.375, 0.5948, 0.4652, 0.5948, 0.4652, 0.6206, 0.375, 0.6206, 0.375, 0.09468, 0.4652, 0.09468, 0.4652, 0.1294, 0.375, 0.1294, 0.4652, 0.5948, 0.5, 0.5948, 0.5, 0.6206, 0.4652, 0.6206, 0.4652, 0.6206, 0.5, 0.6206, 0.5, 0.6553, 0.4652, 0.6553, 0.375, 0.6206, 0.4652, 0.6206, 0.4652, 0.6553, 0.375, 0.6553, 0.5, 0.6553, 0.4652, 0.6553, 0.4652, 0.6553, 0.5, 0.6553, 0.4652, 0.6553, 0.375, 0.6553, 0.375, 0.6553, 0.4652, 0.6553, 0.5, 0.6206, 0.5, 0.6553, 0.5, 0.6553, 0.5, 0.6206, 0.5, 0.5948, 0.5, 0.6206, 0.5, 0.6206, 0.5, 0.5948, 0.375, 0.6553, 0.375, 0.6206, 0.375, 0.6206, 0.375, 0.6553, 0.5, 0.09468, 0.5625, 0.09468, 0.5625, 0.1294, 0.5, 0.1294, 0.5625, 0.6206, 0.5625, 0.6553, 0.5625, 0.6553, 0.5625, 0.6206, 0.5, 0.02529, 0.5625, 0.02529, 0.5625, 0.09468, 0.5, 0.09468, 0.5, 0.5948, 0.5625, 0.5948, 0.5625, 0.5948, 0.5, 0.5948, 0.5, 0.25, 0.5625, 0.25, 0.5625, 0.5, 0.5, 0.5, 0.5, 0.7247, 0.5625, 0.7247, 0.5625, 0.75, 0.5, 0.75, 0.5, 0.2315, 0.5625, 0.2315, 0.5625, 0.25, 0.5, 0.25, 0.5, 0.75, 0.5625, 0.75, 0.5625, 1.0, 0.5, 1.0, 0.5625, 0.09468, 0.582, 0.09468, 0.582, 0.1294, 0.5625, 0.1294, 0.582, 0.6553, 0.5625, 0.6553, 0.5625, 0.6553, 0.582, 0.6553, 0.5625, 0.02529, 0.582, 0.02529, 0.582, 0.09468, 0.5625, 0.09468, 0.582, 0.5948, 0.6035, 0.5948, 0.6035, 0.5948, 0.582, 0.5948, 0.5625, 0.25, 0.582, 0.25, 0.582, 0.5, 0.5625, 0.5, 0.5625, 0.7247, 0.582, 0.7247, 0.582, 0.75, 0.5625, 0.75, 0.5625, 0.2315, 0.582, 0.2315, 0.582, 0.25, 0.5625, 0.25, 0.5625, 0.75, 0.582, 0.75, 0.582, 1.0, 0.5625, 1.0, 0.5625, 0.1552, 0.582, 0.1552, 0.582, 0.2315, 0.5625, 0.2315, 0.5625, 0.5, 0.582, 0.5, 0.582, 0.5185, 0.5625, 0.5185, 0.5, 0.1552, 0.5625, 0.1552, 0.5625, 0.2315, 0.5, 0.2315, 0.5, 0.5, 0.5625, 0.5, 0.5625, 0.5185, 0.5, 0.5185, 0.5, 0.5, 0.5, 0.5185, 0.5, 0.5185, 0.5, 0.5, 0.4652, 0.5, 0.5, 0.5, 0.5, 0.5185, 0.4652, 0.5185, 0.375, 0.5, 0.4652, 0.5, 0.4652, 0.5185, 0.375, 0.5185, 0.375, 0.1552, 0.4652, 0.1552, 0.4652, 0.2315, 0.375, 0.2315, 0.4652, 0.1552, 0.5, 0.1552, 0.5, 0.2315, 0.4652, 0.2315, 0.4652, 0.5948, 0.4652, 0.5185, 0.4652, 0.5185, 0.4652, 0.5948, 0.8141, 0.5609, 0.8141, 0.5704, 0.8141, 0.5704, 0.8141, 0.5609, 0.696, 0.571, 0.696, 0.579, 0.6859, 0.5704, 0.6859, 0.5609, 0.7055, 0.5805, 0.7055, 0.5871, 0.696, 0.579, 0.696, 0.571, 0.6765, 0.5515, 0.6765, 0.5624, 0.6765, 0.5624, 0.6765, 0.5515, 0.6765, 0.5515, 0.6765, 0.5624, 0.6658, 0.5532, 0.6658, 0.5408, 0.696, 0.571, 0.696, 0.579, 0.696, 0.579, 0.696, 0.571, 0.6859, 0.5609, 0.6859, 0.5704, 0.6765, 0.5624, 0.6765, 0.5515, 0.8342, 0.5408, 0.8342, 0.5532, 0.8342, 0.5532, 0.8342, 0.5408, 0.6658, 0.5408, 0.6658, 0.5532, 0.6531, 0.5425, 0.6531, 0.5281, 0.8602, 0.5148, 0.8602, 0.5311, 0.8602, 0.5311, 0.8602, 0.5148, 0.6531, 0.5281, 0.6531, 0.5425, 0.6398, 0.5311, 0.6398, 0.5148, 0.6531, 0.5281, 0.6531, 0.5425, 0.6531, 0.5425, 0.6531, 0.5281, 0.6398, 0.5148, 0.6398, 0.5311, 0.625, 0.5185, 0.625, 0.5, 0.6035, 0.5, 0.625, 0.5, 0.625, 0.5185, 0.6035, 0.5185, 0.125, 0.5, 0.375, 0.5, 0.375, 0.5185, 0.125, 0.5185, 0.7055, 0.5805, 0.7945, 0.5805, 0.7945, 0.5871, 0.7055, 0.5871, 0.804, 0.6119, 0.804, 0.579, 0.8141, 0.5704, 0.8141, 0.6095, 0.7945, 0.6142, 0.7945, 0.5871, 0.804, 0.579, 0.804, 0.6119, 0.6658, 0.6046, 0.6658, 0.5532, 0.6658, 0.5532, 0.6658, 0.6046, 0.8235, 0.6072, 0.8235, 0.5624, 0.8342, 0.5532, 0.8342, 0.6046, 0.6859, 0.6095, 0.6859, 0.5704, 0.6859, 0.5704, 0.6859, 0.6095, 0.804, 0.6119, 0.804, 0.579, 0.804, 0.579, 0.804, 0.6119, 0.8141, 0.6095, 0.8141, 0.5704, 0.8235, 0.5624, 0.8235, 0.6072, 0.8235, 0.6072, 0.8235, 0.5624, 0.8235, 0.5624, 0.8235, 0.6072, 0.8342, 0.6046, 0.8342, 0.5532, 0.8469, 0.5425, 0.8469, 0.6016, 0.8469, 0.6016, 0.8469, 0.5425, 0.8602, 0.5311, 0.8602, 0.5983, 0.6398, 0.5983, 0.6398, 0.5311, 0.6398, 0.5311, 0.6398, 0.5983, 0.8469, 0.6016, 0.8469, 0.5425, 0.8469, 0.5425, 0.8469, 0.6016, 0.8602, 0.5983, 0.8602, 0.5311, 0.875, 0.5185, 0.875, 0.5948, 0.6035, 0.1552, 0.625, 0.1552, 0.625, 0.2315, 0.6035, 0.2315, 0.5625, 0.6553, 0.582, 0.6553, 0.582, 0.7247, 0.5625, 0.7247, 0.5625, 0.0, 0.582, 0.0, 0.582, 0.02529, 0.5625, 0.02529, 0.5, 0.6553, 0.5625, 0.6553, 0.5625, 0.7247, 0.5, 0.7247, 0.5, 0.0, 0.5625, 0.0, 0.5625, 0.02529, 0.5, 0.02529, 0.375, 0.0, 0.4652, 0.0, 0.4652, 0.02529, 0.375, 0.02529, 0.375, 0.6553, 0.4652, 0.6553, 0.4652, 0.7247, 0.375, 0.7247, 0.4652, 0.6553, 0.5, 0.6553, 0.5, 0.7247, 0.4652, 0.7247, 0.4652, 0.0, 0.5, 0.0, 0.5, 0.02529, 0.4652, 0.02529, 0.6035, 0.0, 0.625, 0.0, 0.625, 0.02529, 0.6035, 0.02529, 0.8602, 0.7352, 0.8602, 0.7129, 0.875, 0.7247, 0.875, 0.75, 0.8469, 0.7219, 0.8469, 0.7023, 0.8469, 0.7023, 0.8469, 0.7219, 0.6398, 0.7352, 0.6398, 0.7129, 0.6398, 0.7129, 0.6398, 0.7352, 0.8469, 0.7219, 0.8469, 0.7023, 0.8602, 0.7129, 0.8602, 0.7352, 0.8342, 0.7092, 0.8342, 0.6922, 0.8469, 0.7023, 0.8469, 0.7219, 0.8235, 0.6985, 0.8235, 0.6836, 0.8235, 0.6836, 0.8235, 0.6985, 0.8141, 0.6891, 0.8141, 0.6761, 0.8235, 0.6836, 0.8235, 0.6985, 0.804, 0.679, 0.804, 0.6681, 0.804, 0.6681, 0.804, 0.679, 0.6859, 0.6891, 0.6859, 0.6761, 0.6859, 0.6761, 0.6859, 0.6891, 0.8235, 0.6985, 0.8235, 0.6836, 0.8342, 0.6922, 0.8342, 0.7092, 0.6658, 0.7092, 0.6658, 0.6922, 0.6658, 0.6922, 0.6658, 0.7092, 0.7945, 0.6695, 0.7945, 0.6605, 0.804, 0.6681, 0.804, 0.679, 0.804, 0.679, 0.804, 0.6681, 0.8141, 0.6761, 0.8141, 0.6891, 0.8141, 0.6405, 0.8141, 0.6761, 0.8141, 0.6761, 0.8141, 0.6405, 0.696, 0.6381, 0.696, 0.6681, 0.6859, 0.6761, 0.6859, 0.6405, 0.7055, 0.6358, 0.7055, 0.6605, 0.696, 0.6681, 0.696, 0.6381, 0.6765, 0.6428, 0.6765, 0.6836, 0.6765, 0.6836, 0.6765, 0.6428, 0.6765, 0.6428, 0.6765, 0.6836, 0.6658, 0.6922, 0.6658, 0.6454, 0.696, 0.6381, 0.696, 0.6681, 0.696, 0.6681, 0.696, 0.6381, 0.6859, 0.6405, 0.6859, 0.6761, 0.6765, 0.6836, 0.6765, 0.6428, 0.8342, 0.6454, 0.8342, 0.6922, 0.8342, 0.6922, 0.8342, 0.6454, 0.6658, 0.6454, 0.6658, 0.6922, 0.6531, 0.7023, 0.6531, 0.6485, 0.8602, 0.6517, 0.8602, 0.7129, 0.8602, 0.7129, 0.8602, 0.6517, 0.6531, 0.6485, 0.6531, 0.7023, 0.6398, 0.7129, 0.6398, 0.6517, 0.6531, 0.6485, 0.6531, 0.7023, 0.6531, 0.7023, 0.6531, 0.6485, 0.6398, 0.6517, 0.6398, 0.7129, 0.625, 0.7247, 0.625, 0.6553, 0.6035, 0.6553, 0.625, 0.6553, 0.625, 0.7247, 0.6035, 0.7247, 0.125, 0.6553, 0.375, 0.6553, 0.375, 0.7247, 0.125, 0.7247, 0.7055, 0.6358, 0.7945, 0.6358, 0.7945, 0.6605, 0.7055, 0.6605, 0.6035, 0.1294, 0.625, 0.1294, 0.625, 0.1552, 0.6035, 0.1552, 0.8602, 0.6211, 0.8602, 0.5983, 0.875, 0.5948, 0.875, 0.6206, 0.8469, 0.6216, 0.8469, 0.6016, 0.8469, 0.6016, 0.8469, 0.6216, 0.6398, 0.6211, 0.6398, 0.5983, 0.6398, 0.5983, 0.6398, 0.6211, 0.8469, 0.6216, 0.8469, 0.6016, 0.8602, 0.5983, 0.8602, 0.6211, 0.8342, 0.622, 0.8342, 0.6046, 0.8469, 0.6016, 0.8469, 0.6216, 0.8235, 0.6224, 0.8235, 0.6072, 0.8235, 0.6072, 0.8235, 0.6224, 0.8141, 0.6227, 0.8141, 0.6095, 0.8235, 0.6072, 0.8235, 0.6224, 0.804, 0.6231, 0.804, 0.6119, 0.804, 0.6119, 0.804, 0.6231, 0.6859, 0.6227, 0.6859, 0.6095, 0.6859, 0.6095, 0.6859, 0.6227, 0.8235, 0.6224, 0.8235, 0.6072, 0.8342, 0.6046, 0.8342, 0.622, 0.6658, 0.622, 0.6658, 0.6046, 0.6658, 0.6046, 0.6658, 0.622, 0.7945, 0.6234, 0.7945, 0.6142, 0.804, 0.6119, 0.804, 0.6231, 0.804, 0.6231, 0.804, 0.6119, 0.8141, 0.6095, 0.8141, 0.6227, 0.4652, 0.6206, 0.4652, 0.5948, 0.4652, 0.5948, 0.4652, 0.6206, 0.4652, 0.1294, 0.5, 0.1294, 0.5, 0.1552, 0.4652, 0.1552, 0.375, 0.1294, 0.4652, 0.1294, 0.4652, 0.1552, 0.375, 0.1552, 0.5, 0.1294, 0.5625, 0.1294, 0.5625, 0.1552, 0.5, 0.1552, 0.5625, 0.1294, 0.582, 0.1294, 0.582, 0.1552, 0.5625, 0.1552, 0.5625, 0.5185, 0.582, 0.5185, 0.582, 0.5948, 0.5625, 0.5948, 0.5, 0.5185, 0.5625, 0.5185, 0.5625, 0.5948, 0.5, 0.5948, 0.5, 0.5185, 0.5, 0.5948, 0.5, 0.5948, 0.5, 0.5185, 0.4652, 0.5185, 0.5, 0.5185, 0.5, 0.5948, 0.4652, 0.5948, 0.375, 0.5185, 0.4652, 0.5185, 0.4652, 0.5948, 0.375, 0.5948, 0.8141, 0.5704, 0.8141, 0.6095, 0.8141, 0.6095, 0.8141, 0.5704, 0.696, 0.579, 0.696, 0.6119, 0.6859, 0.6095, 0.6859, 0.5704, 0.7055, 0.5871, 0.7055, 0.6142, 0.696, 0.6119, 0.696, 0.579, 0.6765, 0.5624, 0.6765, 0.6072, 0.6765, 0.6072, 0.6765, 0.5624, 0.6765, 0.5624, 0.6765, 0.6072, 0.6658, 0.6046, 0.6658, 0.5532, 0.696, 0.579, 0.696, 0.6119, 0.696, 0.6119, 0.696, 0.579, 0.6859, 0.5704, 0.6859, 0.6095, 0.6765, 0.6072, 0.6765, 0.5624, 0.8342, 0.5532, 0.8342, 0.6046, 0.8342, 0.6046, 0.8342, 0.5532, 0.6658, 0.5532, 0.6658, 0.6046, 0.6531, 0.6016, 0.6531, 0.5425, 0.8602, 0.5311, 0.8602, 0.5983, 0.8602, 0.5983, 0.8602, 0.5311, 0.6531, 0.5425, 0.6531, 0.6016, 0.6398, 0.5983, 0.6398, 0.5311, 0.6531, 0.5425, 0.6531, 0.6016, 0.6531, 0.6016, 0.6531, 0.5425, 0.6398, 0.5311, 0.6398, 0.5983, 0.625, 0.5948, 0.625, 0.5185, 0.6035, 0.5185, 0.625, 0.5185, 0.625, 0.5948, 0.6035, 0.5948, 0.125, 0.5185, 0.375, 0.5185, 0.375, 0.5948, 0.125, 0.5948, 0.7055, 0.5871, 0.7945, 0.5871, 0.7945, 0.6142, 0.7055, 0.6142, 0.582, 0.5185, 0.6035, 0.5185, 0.6035, 0.5948, 0.582, 0.5948, 0.582, 0.1294, 0.6035, 0.1294, 0.6035, 0.1552, 0.582, 0.1552, 0.582, 0.6553, 0.6035, 0.6553, 0.6035, 0.7247, 0.582, 0.7247, 0.582, 0.0, 0.6035, 0.0, 0.6035, 0.02529, 0.582, 0.02529, 0.582, 0.1552, 0.6035, 0.1552, 0.6035, 0.2315, 0.582, 0.2315, 0.582, 0.5, 0.6035, 0.5, 0.6035, 0.5185, 0.582, 0.5185, 0.582, 0.09468, 0.6035, 0.09468, 0.6035, 0.1294, 0.582, 0.1294, 0.6035, 0.5948, 0.6035, 0.6206, 0.6035, 0.6206, 0.6035, 0.5948, 0.582, 0.02529, 0.6035, 0.02529, 0.6035, 0.09468, 0.582, 0.09468, 0.582, 0.6206, 0.6035, 0.6206, 0.6035, 0.6553, 0.582, 0.6553, 0.582, 0.25, 0.6035, 0.25, 0.6035, 0.5, 0.582, 0.5, 0.582, 0.7247, 0.6035, 0.7247, 0.6035, 0.75, 0.582, 0.75, 0.582, 0.2315, 0.6035, 0.2315, 0.6035, 0.25, 0.582, 0.25, 0.582, 0.75, 0.6035, 0.75, 0.6035, 1.0, 0.582, 1.0, 0.5625, 0.5948, 0.582, 0.5948, 0.582, 0.6206, 0.5625, 0.6206, 0.5625, 0.6206, 0.582, 0.6206, 0.582, 0.6553, 0.5625, 0.6553, 0.582, 0.5948, 0.6035, 0.5948, 0.6035, 0.6206, 0.582, 0.6206, 0.5625, 0.6553, 0.5625, 0.6206, 0.5625, 0.6206, 0.5625, 0.6553, 0.6035, 0.6206, 0.582, 0.6206, 0.582, 0.6206, 0.6035, 0.6206, 0.5625, 0.6206, 0.5625, 0.5948, 0.5625, 0.5948, 0.5625, 0.6206, 0.5625, 0.5948, 0.582, 0.5948, 0.582, 0.5948, 0.5625, 0.5948, 0.582, 0.6206, 0.582, 0.6553, 0.582, 0.6553, 0.582, 0.6206, 0.5, 0.5948, 0.5625, 0.5948, 0.5625, 0.6206, 0.5, 0.6206, 0.5, 0.6206, 0.5625, 0.6206, 0.5625, 0.6553, 0.5, 0.6553, 0.5625, 0.6553, 0.5, 0.6553, 0.5, 0.6553, 0.5625, 0.6553, 0.5625, 0.5948, 0.5625, 0.6206, 0.5625, 0.6206, 0.5625, 0.5948, 0.5, 0.6553, 0.5, 0.6206, 0.5, 0.6206, 0.5, 0.6553, 0.5, 0.6206, 0.5, 0.5948, 0.5, 0.5948, 0.5, 0.6206])
me_cube.materials.append(mat_material)
me_cube.use_mirror_vertex_groups = False
me_cube.update()
me_cylinder = bpy.data.meshes.new('Cylinder')
me_cylinder.from_pydata([(0.0, 1.0, -1.0), (0.0, 1.0, 12.47), (0.5, 0.866, -1.0), (0.5, 0.866, 12.47), (0.866, 0.5, -1.0), (0.866, 0.5, 12.47), (1.0, -4.371e-08, -1.0), (1.0, -4.371e-08, 12.47), (0.866, -0.5, -1.0), (0.866, -0.5, 12.47), (0.5, -0.866, -1.0), (0.5, -0.866, 12.47), (-8.742e-08, -1.0, -1.0), (-8.742e-08, -1.0, 12.47), (-0.5, -0.866, -1.0), (-0.5, -0.866, 12.47), (-0.866, -0.5, -1.0), (-0.866, -0.5, 12.47), (-1.0, 1.192e-08, -1.0), (-1.0, 1.192e-08, 12.47), (-0.866, 0.5, -1.0), (-0.866, 0.5, 12.47), (-0.5, 0.866, -1.0), (-0.5, 0.866, 12.47), (0.4381, 0.866, 14.25), (1.865e-06, 1.0, 14.01), (0.7589, 0.5, 14.42), (0.8762, -4.371e-08, 14.49), (0.7589, -0.5, 14.42), (0.4381, -0.866, 14.25), (1.788e-06, -1.0, 14.01), (-0.4381, -0.866, 13.77), (-0.7588, -0.5, 13.59), (-0.8762, 1.192e-08, 13.52), (-0.7588, 0.5, 13.59), (-0.4381, 0.866, 13.77), (-0.3905, 0.866, 15.58), (-0.6186, 1.0, 15.13), (-0.2236, 0.5, 15.9), (-0.1625, -1.33e-07, 16.02), (-0.2236, -0.5, 15.9), (-0.3905, -0.866, 15.58), (-0.6186, -1.0, 15.13), (-0.8466, -0.866, 14.69), (-1.014, -0.5, 14.36), (-1.075, -7.734e-08, 14.24), (-1.014, 0.5, 14.36), (-0.8466, 0.866, 14.69), (-1.857, 0.866, 16.27), (-1.87, 1.0, 15.77), (-1.847, 0.5, 16.64), (-1.844, -2.177e-07, 16.77), (-1.847, -0.5, 16.64), (-1.857, -0.866, 16.27), (-1.87, -1.0, 15.77), (-1.883, -0.866, 15.27), (-1.893, -0.5, 14.91), (-1.897, -1.62e-07, 14.77), (-1.893, 0.5, 14.91), (-1.883, 0.866, 15.27), (-4.667, 0.866, 16.35), (-4.68, 1.0, 15.85), (-4.657, 0.5, 16.71), (-4.654, -3.573e-07, 16.85), (-4.657, -0.5, 16.71), (-4.667, -0.866, 16.35), (-4.68, -1.0, 15.85), (-4.694, -0.866, 15.35), (-4.703, -0.5, 14.98), (-4.707, -3.017e-07, 14.85), (-4.703, 0.5, 14.98), (-4.694, 0.866, 15.35)], [], [(0, 1, 3, 2), (2, 3, 5, 4), (4, 5, 7, 6), (6, 7, 9, 8), (8, 9, 11, 10), (10, 11, 13, 12), (12, 13, 15, 14), (14, 15, 17, 16), (16, 17, 19, 18), (18, 19, 21, 20), (17, 15, 31, 32), (20, 21, 23, 22), (22, 23, 1, 0), (0, 2, 4, 6, 8, 10, 12, 14, 16, 18, 20, 22), (29, 28, 40, 41), (15, 13, 30, 31), (13, 11, 29, 30), (11, 9, 28, 29), (9, 7, 27, 28), (1, 23, 35, 25), (3, 1, 25, 24), (7, 5, 26, 27), (23, 21, 34, 35), (5, 3, 24, 26), (21, 19, 33, 34), (19, 17, 32, 33), (41, 40, 52, 53), (25, 35, 47, 37), (26, 24, 36, 38), (33, 32, 44, 45), (30, 29, 41, 42), (27, 26, 38, 39), (34, 33, 45, 46), (31, 30, 42, 43), (28, 27, 39, 40), (35, 34, 46, 47), (24, 25, 37, 36), (32, 31, 43, 44), (56, 55, 67, 68), (37, 47, 59, 49), (38, 36, 48, 50), (45, 44, 56, 57), (42, 41, 53, 54), (39, 38, 50, 51), (46, 45, 57, 58), (43, 42, 54, 55), (40, 39, 51, 52), (47, 46, 58, 59), (36, 37, 49, 48), (44, 43, 55, 56), (60, 61, 71, 70, 69, 68, 67, 66, 65, 64, 63, 62), (53, 52, 64, 65), (49, 59, 71, 61), (50, 48, 60, 62), (57, 56, 68, 69), (54, 53, 65, 66), (51, 50, 62, 63), (58, 57, 69, 70), (55, 54, 66, 67), (52, 51, 63, 64), (59, 58, 70, 71), (48, 49, 61, 60)])
_uv = me_cylinder.uv_layers.new(name='UVMap')
_uv.uv.foreach_set('vector', [1.0, 0.5, 1.0, 1.0, 0.9167, 1.0, 0.9167, 0.5, 0.9167, 0.5, 0.9167, 1.0, 0.8333, 1.0, 0.8333, 0.5, 0.8333, 0.5, 0.8333, 1.0, 0.75, 1.0, 0.75, 0.5, 0.75, 0.5, 0.75, 1.0, 0.6667, 1.0, 0.6667, 0.5, 0.6667, 0.5, 0.6667, 1.0, 0.5833, 1.0, 0.5833, 0.5, 0.5833, 0.5, 0.5833, 1.0, 0.5, 1.0, 0.5, 0.5, 0.5, 0.5, 0.5, 1.0, 0.4167, 1.0, 0.4167, 0.5, 0.4167, 0.5, 0.4167, 1.0, 0.3333, 1.0, 0.3333, 0.5, 0.3333, 0.5, 0.3333, 1.0, 0.25, 1.0, 0.25, 0.5, 0.25, 0.5, 0.25, 1.0, 0.1667, 1.0, 0.1667, 0.5, 0.3333, 1.0, 0.4167, 1.0, 0.4167, 1.0, 0.3333, 1.0, 0.1667, 0.5, 0.1667, 1.0, 0.08333, 1.0, 0.08333, 0.5, 0.08333, 0.5, 0.08333, 1.0, 7.451e-08, 1.0, 7.451e-08, 0.5, 0.75, 0.49, 0.87, 0.4578, 0.9578, 0.37, 0.99, 0.25, 0.9578, 0.13, 0.87, 0.04215, 0.75, 0.01, 0.63, 0.04215, 0.5422, 0.13, 0.51, 0.25, 0.5422, 0.37, 0.63, 0.4578, 0.5833, 1.0, 0.6667, 1.0, 0.6667, 1.0, 0.5833, 1.0, 0.4167, 1.0, 0.5, 1.0, 0.5, 1.0, 0.4167, 1.0, 0.5, 1.0, 0.5833, 1.0, 0.5833, 1.0, 0.5, 1.0, 0.5833, 1.0, 0.6667, 1.0, 0.6667, 1.0, 0.5833, 1.0, 0.6667, 1.0, 0.75, 1.0, 0.75, 1.0, 0.6667, 1.0, 7.451e-08, 1.0, 0.08333, 1.0, 0.08333, 1.0, 7.451e-08, 1.0, 0.9167, 1.0, 1.0, 1.0, 1.0, 1.0, 0.9167, 1.0, 0.75, 1.0, 0.8333, 1.0, 0.8333, 1.0, 0.75, 1.0, 0.08333, 1.0, 0.1667, 1.0, 0.1667, 1.0, 0.08333, 1.0, 0.8333, 1.0, 0.9167, 1.0, 0.9167, 1.0, 0.8333, 1.0, 0.1667, 1.0, 0.25, 1.0, 0.25, 1.0, 0.1667, 1.0, 0.25, 1.0, 0.3333, 1.0, 0.3333, 1.0, 0.25, 1.0, 0.5833, 1.0, 0.6667, 1.0, 0.6667, 1.0, 0.5833, 1.0, 7.451e-08, 1.0, 0.08333, 1.0, 0.08333, 1.0, 7.451e-08, 1.0, 0.8333, 1.0, 0.9167, 1.0, 0.9167, 1.0, 0.8333, 1.0, 0.25, 1.0, 0.3333, 1.0, 0.3333, 1.0, 0.25, 1.0, 0.5, 1.0, 0.5833, 1.0, 0.5833, 1.0, 0.5, 1.0, 0.75, 1.0, 0.8333, 1.0, 0.8333, 1.0, 0.75, 1.0, 0.1667, 1.0, 0.25, 1.0, 0.25, 1.0, 0.1667, 1.0, 0.4167, 1.0, 0.5, 1.0, 0.5, 1.0, 0.4167, 1.0, 0.6667, 1.0, 0.75, 1.0, 0.75, 1.0, 0.6667, 1.0, 0.08333, 1.0, 0.1667, 1.0, 0.1667, 1.0, 0.08333, 1.0, 0.9167, 1.0, 1.0, 1.0, 1.0, 1.0, 0.9167, 1.0, 0.3333, 1.0, 0.4167, 1.0, 0.4167, 1.0, 0.3333, 1.0, 0.3333, 1.0, 0.4167, 1.0, 0.4167, 1.0, 0.3333, 1.0, 7.451e-08, 1.0, 0.08333, 1.0, 0.08333, 1.0, 7.451e-08, 1.0, 0.8333, 1.0, 0.9167, 1.0, 0.9167, 1.0, 0.8333, 1.0, 0.25, 1.0, 0.3333, 1.0, 0.3333, 1.0, 0.25, 1.0, 0.5, 1.0, 0.5833, 1.0, 0.5833, 1.0, 0.5, 1.0, 0.75, 1.0, 0.8333, 1.0, 0.8333, 1.0, 0.75, 1.0, 0.1667, 1.0, 0.25, 1.0, 0.25, 1.0, 0.1667, 1.0, 0.4167, 1.0, 0.5, 1.0, 0.5, 1.0, 0.4167, 1.0, 0.6667, 1.0, 0.75, 1.0, 0.75, 1.0, 0.6667, 1.0, 0.08333, 1.0, 0.1667, 1.0, 0.1667, 1.0, 0.08333, 1.0, 0.9167, 1.0, 1.0, 1.0, 1.0, 1.0, 0.9167, 1.0, 0.3333, 1.0, 0.4167, 1.0, 0.4167, 1.0, 0.3333, 1.0, 0.37, 0.4578, 0.25, 0.49, 0.13, 0.4578, 0.04215, 0.37, 0.01, 0.25, 0.04215, 0.13, 0.13, 0.04215, 0.25, 0.01, 0.37, 0.04215, 0.4578, 0.13, 0.49, 0.25, 0.4578, 0.37, 0.5833, 1.0, 0.6667, 1.0, 0.6667, 1.0, 0.5833, 1.0, 7.451e-08, 1.0, 0.08333, 1.0, 0.08333, 1.0, 7.451e-08, 1.0, 0.8333, 1.0, 0.9167, 1.0, 0.9167, 1.0, 0.8333, 1.0, 0.25, 1.0, 0.3333, 1.0, 0.3333, 1.0, 0.25, 1.0, 0.5, 1.0, 0.5833, 1.0, 0.5833, 1.0, 0.5, 1.0, 0.75, 1.0, 0.8333, 1.0, 0.8333, 1.0, 0.75, 1.0, 0.1667, 1.0, 0.25, 1.0, 0.25, 1.0, 0.1667, 1.0, 0.4167, 1.0, 0.5, 1.0, 0.5, 1.0, 0.4167, 1.0, 0.6667, 1.0, 0.75, 1.0, 0.75, 1.0, 0.6667, 1.0, 0.08333, 1.0, 0.1667, 1.0, 0.1667, 1.0, 0.08333, 1.0, 0.9167, 1.0, 1.0, 1.0, 1.0, 1.0, 0.9167, 1.0])
me_cylinder.update()
me_cylinder_001 = bpy.data.meshes.new('Cylinder.001')
me_cylinder_001.from_pydata([(0.0, 1.0, -1.0), (0.0, 1.0, 12.47), (0.5, 0.866, -1.0), (0.5, 0.866, 12.47), (0.866, 0.5, -1.0), (0.866, 0.5, 12.47), (1.0, -4.371e-08, -1.0), (1.0, -4.371e-08, 12.47), (0.866, -0.5, -1.0), (0.866, -0.5, 12.47), (0.5, -0.866, -1.0), (0.5, -0.866, 12.47), (-8.742e-08, -1.0, -1.0), (-8.742e-08, -1.0, 12.47), (-0.5, -0.866, -1.0), (-0.5, -0.866, 12.47), (-0.866, -0.5, -1.0), (-0.866, -0.5, 12.47), (-1.0, 1.192e-08, -1.0), (-1.0, 1.192e-08, 12.47), (-0.866, 0.5, -1.0), (-0.866, 0.5, 12.47), (-0.5, 0.866, -1.0), (-0.5, 0.866, 12.47), (0.4381, 0.866, 14.25), (1.865e-06, 1.0, 14.01), (0.7589, 0.5, 14.42), (0.8762, -4.371e-08, 14.49), (0.7589, -0.5, 14.42), (0.4381, -0.866, 14.25), (1.788e-06, -1.0, 14.01), (-0.4381, -0.866, 13.77), (-0.7588, -0.5, 13.59), (-0.8762, 1.192e-08, 13.52), (-0.7588, 0.5, 13.59), (-0.4381, 0.866, 13.77), (-0.3905, 0.866, 15.58), (-0.6186, 1.0, 15.13), (-0.2236, 0.5, 15.9), (-0.1625, -1.33e-07, 16.02), (-0.2236, -0.5, 15.9), (-0.3905, -0.866, 15.58), (-0.6186, -1.0, 15.13), (-0.8466, -0.866, 14.69), (-1.014, -0.5, 14.36), (-1.075, -7.734e-08, 14.24), (-1.014, 0.5, 14.36), (-0.8466, 0.866, 14.69), (-1.857, 0.866, 16.27), (-1.87, 1.0, 15.77), (-1.847, 0.5, 16.64), (-1.844, -2.177e-07, 16.77), (-1.847, -0.5, 16.64), (-1.857, -0.866, 16.27), (-1.87, -1.0, 15.77), (-1.883, -0.866, 15.27), (-1.893, -0.5, 14.91), (-1.897, -1.62e-07, 14.77), (-1.893, 0.5, 14.91), (-1.883, 0.866, 15.27), (-4.667, 0.866, 16.35), (-4.68, 1.0, 15.85), (-4.657, 0.5, 16.71), (-4.654, -3.573e-07, 16.85), (-4.657, -0.5, 16.71), (-4.667, -0.866, 16.35), (-4.68, -1.0, 15.85), (-4.694, -0.866, 15.35), (-4.703, -0.5, 14.98), (-4.707, -3.017e-07, 14.85), (-4.703, 0.5, 14.98), (-4.694, 0.866, 15.35)], [], [(0, 1, 3, 2), (2, 3, 5, 4), (4, 5, 7, 6), (6, 7, 9, 8), (8, 9, 11, 10), (10, 11, 13, 12), (12, 13, 15, 14), (14, 15, 17, 16), (16, 17, 19, 18), (18, 19, 21, 20), (17, 15, 31, 32), (20, 21, 23, 22), (22, 23, 1, 0), (0, 2, 4, 6, 8, 10, 12, 14, 16, 18, 20, 22), (29, 28, 40, 41), (15, 13, 30, 31), (13, 11, 29, 30), (11, 9, 28, 29), (9, 7, 27, 28), (1, 23, 35, 25), (3, 1, 25, 24), (7, 5, 26, 27), (23, 21, 34, 35), (5, 3, 24, 26), (21, 19, 33, 34), (19, 17, 32, 33), (41, 40, 52, 53), (25, 35, 47, 37), (26, 24, 36, 38), (33, 32, 44, 45), (30, 29, 41, 42), (27, 26, 38, 39), (34, 33, 45, 46), (31, 30, 42, 43), (28, 27, 39, 40), (35, 34, 46, 47), (24, 25, 37, 36), (32, 31, 43, 44), (56, 55, 67, 68), (37, 47, 59, 49), (38, 36, 48, 50), (45, 44, 56, 57), (42, 41, 53, 54), (39, 38, 50, 51), (46, 45, 57, 58), (43, 42, 54, 55), (40, 39, 51, 52), (47, 46, 58, 59), (36, 37, 49, 48), (44, 43, 55, 56), (60, 61, 71, 70, 69, 68, 67, 66, 65, 64, 63, 62), (53, 52, 64, 65), (49, 59, 71, 61), (50, 48, 60, 62), (57, 56, 68, 69), (54, 53, 65, 66), (51, 50, 62, 63), (58, 57, 69, 70), (55, 54, 66, 67), (52, 51, 63, 64), (59, 58, 70, 71), (48, 49, 61, 60)])
_uv = me_cylinder_001.uv_layers.new(name='UVMap')
_uv.uv.foreach_set('vector', [1.0, 0.5, 1.0, 1.0, 0.9167, 1.0, 0.9167, 0.5, 0.9167, 0.5, 0.9167, 1.0, 0.8333, 1.0, 0.8333, 0.5, 0.8333, 0.5, 0.8333, 1.0, 0.75, 1.0, 0.75, 0.5, 0.75, 0.5, 0.75, 1.0, 0.6667, 1.0, 0.6667, 0.5, 0.6667, 0.5, 0.6667, 1.0, 0.5833, 1.0, 0.5833, 0.5, 0.5833, 0.5, 0.5833, 1.0, 0.5, 1.0, 0.5, 0.5, 0.5, 0.5, 0.5, 1.0, 0.4167, 1.0, 0.4167, 0.5, 0.4167, 0.5, 0.4167, 1.0, 0.3333, 1.0, 0.3333, 0.5, 0.3333, 0.5, 0.3333, 1.0, 0.25, 1.0, 0.25, 0.5, 0.25, 0.5, 0.25, 1.0, 0.1667, 1.0, 0.1667, 0.5, 0.3333, 1.0, 0.4167, 1.0, 0.4167, 1.0, 0.3333, 1.0, 0.1667, 0.5, 0.1667, 1.0, 0.08333, 1.0, 0.08333, 0.5, 0.08333, 0.5, 0.08333, 1.0, 7.451e-08, 1.0, 7.451e-08, 0.5, 0.75, 0.49, 0.87, 0.4578, 0.9578, 0.37, 0.99, 0.25, 0.9578, 0.13, 0.87, 0.04215, 0.75, 0.01, 0.63, 0.04215, 0.5422, 0.13, 0.51, 0.25, 0.5422, 0.37, 0.63, 0.4578, 0.5833, 1.0, 0.6667, 1.0, 0.6667, 1.0, 0.5833, 1.0, 0.4167, 1.0, 0.5, 1.0, 0.5, 1.0, 0.4167, 1.0, 0.5, 1.0, 0.5833, 1.0, 0.5833, 1.0, 0.5, 1.0, 0.5833, 1.0, 0.6667, 1.0, 0.6667, 1.0, 0.5833, 1.0, 0.6667, 1.0, 0.75, 1.0, 0.75, 1.0, 0.6667, 1.0, 7.451e-08, 1.0, 0.08333, 1.0, 0.08333, 1.0, 7.451e-08, 1.0, 0.9167, 1.0, 1.0, 1.0, 1.0, 1.0, 0.9167, 1.0, 0.75, 1.0, 0.8333, 1.0, 0.8333, 1.0, 0.75, 1.0, 0.08333, 1.0, 0.1667, 1.0, 0.1667, 1.0, 0.08333, 1.0, 0.8333, 1.0, 0.9167, 1.0, 0.9167, 1.0, 0.8333, 1.0, 0.1667, 1.0, 0.25, 1.0, 0.25, 1.0, 0.1667, 1.0, 0.25, 1.0, 0.3333, 1.0, 0.3333, 1.0, 0.25, 1.0, 0.5833, 1.0, 0.6667, 1.0, 0.6667, 1.0, 0.5833, 1.0, 7.451e-08, 1.0, 0.08333, 1.0, 0.08333, 1.0, 7.451e-08, 1.0, 0.8333, 1.0, 0.9167, 1.0, 0.9167, 1.0, 0.8333, 1.0, 0.25, 1.0, 0.3333, 1.0, 0.3333, 1.0, 0.25, 1.0, 0.5, 1.0, 0.5833, 1.0, 0.5833, 1.0, 0.5, 1.0, 0.75, 1.0, 0.8333, 1.0, 0.8333, 1.0, 0.75, 1.0, 0.1667, 1.0, 0.25, 1.0, 0.25, 1.0, 0.1667, 1.0, 0.4167, 1.0, 0.5, 1.0, 0.5, 1.0, 0.4167, 1.0, 0.6667, 1.0, 0.75, 1.0, 0.75, 1.0, 0.6667, 1.0, 0.08333, 1.0, 0.1667, 1.0, 0.1667, 1.0, 0.08333, 1.0, 0.9167, 1.0, 1.0, 1.0, 1.0, 1.0, 0.9167, 1.0, 0.3333, 1.0, 0.4167, 1.0, 0.4167, 1.0, 0.3333, 1.0, 0.3333, 1.0, 0.4167, 1.0, 0.4167, 1.0, 0.3333, 1.0, 7.451e-08, 1.0, 0.08333, 1.0, 0.08333, 1.0, 7.451e-08, 1.0, 0.8333, 1.0, 0.9167, 1.0, 0.9167, 1.0, 0.8333, 1.0, 0.25, 1.0, 0.3333, 1.0, 0.3333, 1.0, 0.25, 1.0, 0.5, 1.0, 0.5833, 1.0, 0.5833, 1.0, 0.5, 1.0, 0.75, 1.0, 0.8333, 1.0, 0.8333, 1.0, 0.75, 1.0, 0.1667, 1.0, 0.25, 1.0, 0.25, 1.0, 0.1667, 1.0, 0.4167, 1.0, 0.5, 1.0, 0.5, 1.0, 0.4167, 1.0, 0.6667, 1.0, 0.75, 1.0, 0.75, 1.0, 0.6667, 1.0, 0.08333, 1.0, 0.1667, 1.0, 0.1667, 1.0, 0.08333, 1.0, 0.9167, 1.0, 1.0, 1.0, 1.0, 1.0, 0.9167, 1.0, 0.3333, 1.0, 0.4167, 1.0, 0.4167, 1.0, 0.3333, 1.0, 0.37, 0.4578, 0.25, 0.49, 0.13, 0.4578, 0.04215, 0.37, 0.01, 0.25, 0.04215, 0.13, 0.13, 0.04215, 0.25, 0.01, 0.37, 0.04215, 0.4578, 0.13, 0.49, 0.25, 0.4578, 0.37, 0.5833, 1.0, 0.6667, 1.0, 0.6667, 1.0, 0.5833, 1.0, 7.451e-08, 1.0, 0.08333, 1.0, 0.08333, 1.0, 7.451e-08, 1.0, 0.8333, 1.0, 0.9167, 1.0, 0.9167, 1.0, 0.8333, 1.0, 0.25, 1.0, 0.3333, 1.0, 0.3333, 1.0, 0.25, 1.0, 0.5, 1.0, 0.5833, 1.0, 0.5833, 1.0, 0.5, 1.0, 0.75, 1.0, 0.8333, 1.0, 0.8333, 1.0, 0.75, 1.0, 0.1667, 1.0, 0.25, 1.0, 0.25, 1.0, 0.1667, 1.0, 0.4167, 1.0, 0.5, 1.0, 0.5, 1.0, 0.4167, 1.0, 0.6667, 1.0, 0.75, 1.0, 0.75, 1.0, 0.6667, 1.0, 0.08333, 1.0, 0.1667, 1.0, 0.1667, 1.0, 0.08333, 1.0, 0.9167, 1.0, 1.0, 1.0, 1.0, 1.0, 0.9167, 1.0])
me_cylinder_001.update()
me_cylinder_002 = bpy.data.meshes.new('Cylinder.002')
me_cylinder_002.from_pydata([(0.0, 1.0, -1.0), (0.0, 1.0, 12.47), (0.5, 0.866, -1.0), (0.5, 0.866, 12.47), (0.866, 0.5, -1.0), (0.866, 0.5, 12.47), (1.0, -4.371e-08, -1.0), (1.0, -4.371e-08, 12.47), (0.866, -0.5, -1.0), (0.866, -0.5, 12.47), (0.5, -0.866, -1.0), (0.5, -0.866, 12.47), (-8.742e-08, -1.0, -1.0), (-8.742e-08, -1.0, 12.47), (-0.5, -0.866, -1.0), (-0.5, -0.866, 12.47), (-0.866, -0.5, -1.0), (-0.866, -0.5, 12.47), (-1.0, 1.192e-08, -1.0), (-1.0, 1.192e-08, 12.47), (-0.866, 0.5, -1.0), (-0.866, 0.5, 12.47), (-0.5, 0.866, -1.0), (-0.5, 0.866, 12.47), (0.4381, 0.866, 14.25), (1.865e-06, 1.0, 14.01), (0.7589, 0.5, 14.42), (0.8762, -4.371e-08, 14.49), (0.7589, -0.5, 14.42), (0.4381, -0.866, 14.25), (1.788e-06, -1.0, 14.01), (-0.4381, -0.866, 13.77), (-0.7588, -0.5, 13.59), (-0.8762, 1.192e-08, 13.52), (-0.7588, 0.5, 13.59), (-0.4381, 0.866, 13.77), (-0.3905, 0.866, 15.58), (-0.6186, 1.0, 15.13), (-0.2236, 0.5, 15.9), (-0.1625, -1.33e-07, 16.02), (-0.2236, -0.5, 15.9), (-0.3905, -0.866, 15.58), (-0.6186, -1.0, 15.13), (-0.8466, -0.866, 14.69), (-1.014, -0.5, 14.36), (-1.075, -7.734e-08, 14.24), (-1.014, 0.5, 14.36), (-0.8466, 0.866, 14.69), (-1.857, 0.866, 16.27), (-1.87, 1.0, 15.77), (-1.847, 0.5, 16.64), (-1.844, -2.177e-07, 16.77), (-1.847, -0.5, 16.64), (-1.857, -0.866, 16.27), (-1.87, -1.0, 15.77), (-1.883, -0.866, 15.27), (-1.893, -0.5, 14.91), (-1.897, -1.62e-07, 14.77), (-1.893, 0.5, 14.91), (-1.883, 0.866, 15.27), (-4.667, 0.866, 16.35), (-4.68, 1.0, 15.85), (-4.657, 0.5, 16.71), (-4.654, -3.573e-07, 16.85), (-4.657, -0.5, 16.71), (-4.667, -0.866, 16.35), (-4.68, -1.0, 15.85), (-4.694, -0.866, 15.35), (-4.703, -0.5, 14.98), (-4.707, -3.017e-07, 14.85), (-4.703, 0.5, 14.98), (-4.694, 0.866, 15.35)], [], [(0, 1, 3, 2), (2, 3, 5, 4), (4, 5, 7, 6), (6, 7, 9, 8), (8, 9, 11, 10), (10, 11, 13, 12), (12, 13, 15, 14), (14, 15, 17, 16), (16, 17, 19, 18), (18, 19, 21, 20), (17, 15, 31, 32), (20, 21, 23, 22), (22, 23, 1, 0), (0, 2, 4, 6, 8, 10, 12, 14, 16, 18, 20, 22), (29, 28, 40, 41), (15, 13, 30, 31), (13, 11, 29, 30), (11, 9, 28, 29), (9, 7, 27, 28), (1, 23, 35, 25), (3, 1, 25, 24), (7, 5, 26, 27), (23, 21, 34, 35), (5, 3, 24, 26), (21, 19, 33, 34), (19, 17, 32, 33), (41, 40, 52, 53), (25, 35, 47, 37), (26, 24, 36, 38), (33, 32, 44, 45), (30, 29, 41, 42), (27, 26, 38, 39), (34, 33, 45, 46), (31, 30, 42, 43), (28, 27, 39, 40), (35, 34, 46, 47), (24, 25, 37, 36), (32, 31, 43, 44), (56, 55, 67, 68), (37, 47, 59, 49), (38, 36, 48, 50), (45, 44, 56, 57), (42, 41, 53, 54), (39, 38, 50, 51), (46, 45, 57, 58), (43, 42, 54, 55), (40, 39, 51, 52), (47, 46, 58, 59), (36, 37, 49, 48), (44, 43, 55, 56), (60, 61, 71, 70, 69, 68, 67, 66, 65, 64, 63, 62), (53, 52, 64, 65), (49, 59, 71, 61), (50, 48, 60, 62), (57, 56, 68, 69), (54, 53, 65, 66), (51, 50, 62, 63), (58, 57, 69, 70), (55, 54, 66, 67), (52, 51, 63, 64), (59, 58, 70, 71), (48, 49, 61, 60)])
_uv = me_cylinder_002.uv_layers.new(name='UVMap')
_uv.uv.foreach_set('vector', [1.0, 0.5, 1.0, 1.0, 0.9167, 1.0, 0.9167, 0.5, 0.9167, 0.5, 0.9167, 1.0, 0.8333, 1.0, 0.8333, 0.5, 0.8333, 0.5, 0.8333, 1.0, 0.75, 1.0, 0.75, 0.5, 0.75, 0.5, 0.75, 1.0, 0.6667, 1.0, 0.6667, 0.5, 0.6667, 0.5, 0.6667, 1.0, 0.5833, 1.0, 0.5833, 0.5, 0.5833, 0.5, 0.5833, 1.0, 0.5, 1.0, 0.5, 0.5, 0.5, 0.5, 0.5, 1.0, 0.4167, 1.0, 0.4167, 0.5, 0.4167, 0.5, 0.4167, 1.0, 0.3333, 1.0, 0.3333, 0.5, 0.3333, 0.5, 0.3333, 1.0, 0.25, 1.0, 0.25, 0.5, 0.25, 0.5, 0.25, 1.0, 0.1667, 1.0, 0.1667, 0.5, 0.3333, 1.0, 0.4167, 1.0, 0.4167, 1.0, 0.3333, 1.0, 0.1667, 0.5, 0.1667, 1.0, 0.08333, 1.0, 0.08333, 0.5, 0.08333, 0.5, 0.08333, 1.0, 7.451e-08, 1.0, 7.451e-08, 0.5, 0.75, 0.49, 0.87, 0.4578, 0.9578, 0.37, 0.99, 0.25, 0.9578, 0.13, 0.87, 0.04215, 0.75, 0.01, 0.63, 0.04215, 0.5422, 0.13, 0.51, 0.25, 0.5422, 0.37, 0.63, 0.4578, 0.5833, 1.0, 0.6667, 1.0, 0.6667, 1.0, 0.5833, 1.0, 0.4167, 1.0, 0.5, 1.0, 0.5, 1.0, 0.4167, 1.0, 0.5, 1.0, 0.5833, 1.0, 0.5833, 1.0, 0.5, 1.0, 0.5833, 1.0, 0.6667, 1.0, 0.6667, 1.0, 0.5833, 1.0, 0.6667, 1.0, 0.75, 1.0, 0.75, 1.0, 0.6667, 1.0, 7.451e-08, 1.0, 0.08333, 1.0, 0.08333, 1.0, 7.451e-08, 1.0, 0.9167, 1.0, 1.0, 1.0, 1.0, 1.0, 0.9167, 1.0, 0.75, 1.0, 0.8333, 1.0, 0.8333, 1.0, 0.75, 1.0, 0.08333, 1.0, 0.1667, 1.0, 0.1667, 1.0, 0.08333, 1.0, 0.8333, 1.0, 0.9167, 1.0, 0.9167, 1.0, 0.8333, 1.0, 0.1667, 1.0, 0.25, 1.0, 0.25, 1.0, 0.1667, 1.0, 0.25, 1.0, 0.3333, 1.0, 0.3333, 1.0, 0.25, 1.0, 0.5833, 1.0, 0.6667, 1.0, 0.6667, 1.0, 0.5833, 1.0, 7.451e-08, 1.0, 0.08333, 1.0, 0.08333, 1.0, 7.451e-08, 1.0, 0.8333, 1.0, 0.9167, 1.0, 0.9167, 1.0, 0.8333, 1.0, 0.25, 1.0, 0.3333, 1.0, 0.3333, 1.0, 0.25, 1.0, 0.5, 1.0, 0.5833, 1.0, 0.5833, 1.0, 0.5, 1.0, 0.75, 1.0, 0.8333, 1.0, 0.8333, 1.0, 0.75, 1.0, 0.1667, 1.0, 0.25, 1.0, 0.25, 1.0, 0.1667, 1.0, 0.4167, 1.0, 0.5, 1.0, 0.5, 1.0, 0.4167, 1.0, 0.6667, 1.0, 0.75, 1.0, 0.75, 1.0, 0.6667, 1.0, 0.08333, 1.0, 0.1667, 1.0, 0.1667, 1.0, 0.08333, 1.0, 0.9167, 1.0, 1.0, 1.0, 1.0, 1.0, 0.9167, 1.0, 0.3333, 1.0, 0.4167, 1.0, 0.4167, 1.0, 0.3333, 1.0, 0.3333, 1.0, 0.4167, 1.0, 0.4167, 1.0, 0.3333, 1.0, 7.451e-08, 1.0, 0.08333, 1.0, 0.08333, 1.0, 7.451e-08, 1.0, 0.8333, 1.0, 0.9167, 1.0, 0.9167, 1.0, 0.8333, 1.0, 0.25, 1.0, 0.3333, 1.0, 0.3333, 1.0, 0.25, 1.0, 0.5, 1.0, 0.5833, 1.0, 0.5833, 1.0, 0.5, 1.0, 0.75, 1.0, 0.8333, 1.0, 0.8333, 1.0, 0.75, 1.0, 0.1667, 1.0, 0.25, 1.0, 0.25, 1.0, 0.1667, 1.0, 0.4167, 1.0, 0.5, 1.0, 0.5, 1.0, 0.4167, 1.0, 0.6667, 1.0, 0.75, 1.0, 0.75, 1.0, 0.6667, 1.0, 0.08333, 1.0, 0.1667, 1.0, 0.1667, 1.0, 0.08333, 1.0, 0.9167, 1.0, 1.0, 1.0, 1.0, 1.0, 0.9167, 1.0, 0.3333, 1.0, 0.4167, 1.0, 0.4167, 1.0, 0.3333, 1.0, 0.37, 0.4578, 0.25, 0.49, 0.13, 0.4578, 0.04215, 0.37, 0.01, 0.25, 0.04215, 0.13, 0.13, 0.04215, 0.25, 0.01, 0.37, 0.04215, 0.4578, 0.13, 0.49, 0.25, 0.4578, 0.37, 0.5833, 1.0, 0.6667, 1.0, 0.6667, 1.0, 0.5833, 1.0, 7.451e-08, 1.0, 0.08333, 1.0, 0.08333, 1.0, 7.451e-08, 1.0, 0.8333, 1.0, 0.9167, 1.0, 0.9167, 1.0, 0.8333, 1.0, 0.25, 1.0, 0.3333, 1.0, 0.3333, 1.0, 0.25, 1.0, 0.5, 1.0, 0.5833, 1.0, 0.5833, 1.0, 0.5, 1.0, 0.75, 1.0, 0.8333, 1.0, 0.8333, 1.0, 0.75, 1.0, 0.1667, 1.0, 0.25, 1.0, 0.25, 1.0, 0.1667, 1.0, 0.4167, 1.0, 0.5, 1.0, 0.5, 1.0, 0.4167, 1.0, 0.6667, 1.0, 0.75, 1.0, 0.75, 1.0, 0.6667, 1.0, 0.08333, 1.0, 0.1667, 1.0, 0.1667, 1.0, 0.08333, 1.0, 0.9167, 1.0, 1.0, 1.0, 1.0, 1.0, 0.9167, 1.0])
me_cylinder_002.update()
me_cylinder_003 = bpy.data.meshes.new('Cylinder.003')
me_cylinder_003.from_pydata([(0.0, 1.0, 11.18), (0.0, 1.0, 12.47), (0.5, 0.866, 11.18), (0.5, 0.866, 12.47), (0.866, 0.5, 11.18), (0.866, 0.5, 12.47), (1.0, -4.371e-08, 11.18), (1.0, -4.371e-08, 12.47), (0.866, -0.5, 11.18), (0.866, -0.5, 12.47), (0.5, -0.866, 11.18), (0.5, -0.866, 12.47), (-8.742e-08, -1.0, 11.18), (-8.742e-08, -1.0, 12.47), (-0.5, -0.866, 11.18), (-0.5, -0.866, 12.47), (-0.866, -0.5, 11.18), (-0.866, -0.5, 12.47), (-1.0, 1.192e-08, 11.18), (-1.0, 1.192e-08, 12.47), (-0.866, 0.5, 11.18), (-0.866, 0.5, 12.47), (-0.5, 0.866, 11.18), (-0.5, 0.866, 12.47), (0.4381, 0.866, 14.25), (1.865e-06, 1.0, 14.01), (0.7589, 0.5, 14.42), (0.8762, -4.371e-08, 14.49), (0.7589, -0.5, 14.42), (0.4381, -0.866, 14.25), (1.788e-06, -1.0, 14.01), (-0.4381, -0.866, 13.77), (-0.7588, -0.5, 13.59), (-0.8762, 1.192e-08, 13.52), (-0.7588, 0.5, 13.59), (-0.4381, 0.866, 13.77), (-0.3905, 0.866, 15.58), (-0.6186, 1.0, 15.13), (-0.2236, 0.5, 15.9), (-0.1625, -1.33e-07, 16.02), (-0.2236, -0.5, 15.9), (-0.3905, -0.866, 15.58), (-0.6186, -1.0, 15.13), (-0.8466, -0.866, 14.69), (-1.014, -0.5, 14.36), (-1.075, -7.734e-08, 14.24), (-1.014, 0.5, 14.36), (-0.8466, 0.866, 14.69), (-1.857, 0.866, 16.27), (-1.87, 1.0, 15.77), (-1.847, 0.5, 16.64), (-1.844, -2.177e-07, 16.77), (-1.847, -0.5, 16.64), (-1.857, -0.866, 16.27), (-1.87, -1.0, 15.77), (-1.883, -0.866, 15.27), (-1.893, -0.5, 14.91), (-1.897, -1.62e-07, 14.77), (-1.893, 0.5, 14.91), (-1.883, 0.866, 15.27), (-4.667, 0.866, 16.35), (-4.68, 1.0, 15.85), (-4.657, 0.5, 16.71), (-4.654, -3.573e-07, 16.85), (-4.657, -0.5, 16.71), (-4.667, -0.866, 16.35), (-4.68, -1.0, 15.85), (-4.694, -0.866, 15.35), (-4.703, -0.5, 14.98), (-4.707, -3.017e-07, 14.85), (-4.703, 0.5, 14.98), (-4.694, 0.866, 15.35)], [], [(0, 1, 3, 2), (2, 3, 5, 4), (4, 5, 7, 6), (6, 7, 9, 8), (8, 9, 11, 10), (10, 11, 13, 12), (12, 13, 15, 14), (14, 15, 17, 16), (16, 17, 19, 18), (18, 19, 21, 20), (17, 15, 31, 32), (20, 21, 23, 22), (22, 23, 1, 0), (0, 2, 4, 6, 8, 10, 12, 14, 16, 18, 20, 22), (29, 28, 40, 41), (15, 13, 30, 31), (13, 11, 29, 30), (11, 9, 28, 29), (9, 7, 27, 28), (1, 23, 35, 25), (3, 1, 25, 24), (7, 5, 26, 27), (23, 21, 34, 35), (5, 3, 24, 26), (21, 19, 33, 34), (19, 17, 32, 33), (41, 40, 52, 53), (25, 35, 47, 37), (26, 24, 36, 38), (33, 32, 44, 45), (30, 29, 41, 42), (27, 26, 38, 39), (34, 33, 45, 46), (31, 30, 42, 43), (28, 27, 39, 40), (35, 34, 46, 47), (24, 25, 37, 36), (32, 31, 43, 44), (56, 55, 67, 68), (37, 47, 59, 49), (38, 36, 48, 50), (45, 44, 56, 57), (42, 41, 53, 54), (39, 38, 50, 51), (46, 45, 57, 58), (43, 42, 54, 55), (40, 39, 51, 52), (47, 46, 58, 59), (36, 37, 49, 48), (44, 43, 55, 56), (60, 61, 71, 70, 69, 68, 67, 66, 65, 64, 63, 62), (53, 52, 64, 65), (49, 59, 71, 61), (50, 48, 60, 62), (57, 56, 68, 69), (54, 53, 65, 66), (51, 50, 62, 63), (58, 57, 69, 70), (55, 54, 66, 67), (52, 51, 63, 64), (59, 58, 70, 71), (48, 49, 61, 60)])
_uv = me_cylinder_003.uv_layers.new(name='UVMap')
_uv.uv.foreach_set('vector', [1.0, 0.5, 1.0, 1.0, 0.9167, 1.0, 0.9167, 0.5, 0.9167, 0.5, 0.9167, 1.0, 0.8333, 1.0, 0.8333, 0.5, 0.8333, 0.5, 0.8333, 1.0, 0.75, 1.0, 0.75, 0.5, 0.75, 0.5, 0.75, 1.0, 0.6667, 1.0, 0.6667, 0.5, 0.6667, 0.5, 0.6667, 1.0, 0.5833, 1.0, 0.5833, 0.5, 0.5833, 0.5, 0.5833, 1.0, 0.5, 1.0, 0.5, 0.5, 0.5, 0.5, 0.5, 1.0, 0.4167, 1.0, 0.4167, 0.5, 0.4167, 0.5, 0.4167, 1.0, 0.3333, 1.0, 0.3333, 0.5, 0.3333, 0.5, 0.3333, 1.0, 0.25, 1.0, 0.25, 0.5, 0.25, 0.5, 0.25, 1.0, 0.1667, 1.0, 0.1667, 0.5, 0.3333, 1.0, 0.4167, 1.0, 0.4167, 1.0, 0.3333, 1.0, 0.1667, 0.5, 0.1667, 1.0, 0.08333, 1.0, 0.08333, 0.5, 0.08333, 0.5, 0.08333, 1.0, 7.451e-08, 1.0, 7.451e-08, 0.5, 0.75, 0.49, 0.87, 0.4578, 0.9578, 0.37, 0.99, 0.25, 0.9578, 0.13, 0.87, 0.04215, 0.75, 0.01, 0.63, 0.04215, 0.5422, 0.13, 0.51, 0.25, 0.5422, 0.37, 0.63, 0.4578, 0.5833, 1.0, 0.6667, 1.0, 0.6667, 1.0, 0.5833, 1.0, 0.4167, 1.0, 0.5, 1.0, 0.5, 1.0, 0.4167, 1.0, 0.5, 1.0, 0.5833, 1.0, 0.5833, 1.0, 0.5, 1.0, 0.5833, 1.0, 0.6667, 1.0, 0.6667, 1.0, 0.5833, 1.0, 0.6667, 1.0, 0.75, 1.0, 0.75, 1.0, 0.6667, 1.0, 7.451e-08, 1.0, 0.08333, 1.0, 0.08333, 1.0, 7.451e-08, 1.0, 0.9167, 1.0, 1.0, 1.0, 1.0, 1.0, 0.9167, 1.0, 0.75, 1.0, 0.8333, 1.0, 0.8333, 1.0, 0.75, 1.0, 0.08333, 1.0, 0.1667, 1.0, 0.1667, 1.0, 0.08333, 1.0, 0.8333, 1.0, 0.9167, 1.0, 0.9167, 1.0, 0.8333, 1.0, 0.1667, 1.0, 0.25, 1.0, 0.25, 1.0, 0.1667, 1.0, 0.25, 1.0, 0.3333, 1.0, 0.3333, 1.0, 0.25, 1.0, 0.5833, 1.0, 0.6667, 1.0, 0.6667, 1.0, 0.5833, 1.0, 7.451e-08, 1.0, 0.08333, 1.0, 0.08333, 1.0, 7.451e-08, 1.0, 0.8333, 1.0, 0.9167, 1.0, 0.9167, 1.0, 0.8333, 1.0, 0.25, 1.0, 0.3333, 1.0, 0.3333, 1.0, 0.25, 1.0, 0.5, 1.0, 0.5833, 1.0, 0.5833, 1.0, 0.5, 1.0, 0.75, 1.0, 0.8333, 1.0, 0.8333, 1.0, 0.75, 1.0, 0.1667, 1.0, 0.25, 1.0, 0.25, 1.0, 0.1667, 1.0, 0.4167, 1.0, 0.5, 1.0, 0.5, 1.0, 0.4167, 1.0, 0.6667, 1.0, 0.75, 1.0, 0.75, 1.0, 0.6667, 1.0, 0.08333, 1.0, 0.1667, 1.0, 0.1667, 1.0, 0.08333, 1.0, 0.9167, 1.0, 1.0, 1.0, 1.0, 1.0, 0.9167, 1.0, 0.3333, 1.0, 0.4167, 1.0, 0.4167, 1.0, 0.3333, 1.0, 0.3333, 1.0, 0.4167, 1.0, 0.4167, 1.0, 0.3333, 1.0, 7.451e-08, 1.0, 0.08333, 1.0, 0.08333, 1.0, 7.451e-08, 1.0, 0.8333, 1.0, 0.9167, 1.0, 0.9167, 1.0, 0.8333, 1.0, 0.25, 1.0, 0.3333, 1.0, 0.3333, 1.0, 0.25, 1.0, 0.5, 1.0, 0.5833, 1.0, 0.5833, 1.0, 0.5, 1.0, 0.75, 1.0, 0.8333, 1.0, 0.8333, 1.0, 0.75, 1.0, 0.1667, 1.0, 0.25, 1.0, 0.25, 1.0, 0.1667, 1.0, 0.4167, 1.0, 0.5, 1.0, 0.5, 1.0, 0.4167, 1.0, 0.6667, 1.0, 0.75, 1.0, 0.75, 1.0, 0.6667, 1.0, 0.08333, 1.0, 0.1667, 1.0, 0.1667, 1.0, 0.08333, 1.0, 0.9167, 1.0, 1.0, 1.0, 1.0, 1.0, 0.9167, 1.0, 0.3333, 1.0, 0.4167, 1.0, 0.4167, 1.0, 0.3333, 1.0, 0.37, 0.4578, 0.25, 0.49, 0.13, 0.4578, 0.04215, 0.37, 0.01, 0.25, 0.04215, 0.13, 0.13, 0.04215, 0.25, 0.01, 0.37, 0.04215, 0.4578, 0.13, 0.49, 0.25, 0.4578, 0.37, 0.5833, 1.0, 0.6667, 1.0, 0.6667, 1.0, 0.5833, 1.0, 7.451e-08, 1.0, 0.08333, 1.0, 0.08333, 1.0, 7.451e-08, 1.0, 0.8333, 1.0, 0.9167, 1.0, 0.9167, 1.0, 0.8333, 1.0, 0.25, 1.0, 0.3333, 1.0, 0.3333, 1.0, 0.25, 1.0, 0.5, 1.0, 0.5833, 1.0, 0.5833, 1.0, 0.5, 1.0, 0.75, 1.0, 0.8333, 1.0, 0.8333, 1.0, 0.75, 1.0, 0.1667, 1.0, 0.25, 1.0, 0.25, 1.0, 0.1667, 1.0, 0.4167, 1.0, 0.5, 1.0, 0.5, 1.0, 0.4167, 1.0, 0.6667, 1.0, 0.75, 1.0, 0.75, 1.0, 0.6667, 1.0, 0.08333, 1.0, 0.1667, 1.0, 0.1667, 1.0, 0.08333, 1.0, 0.9167, 1.0, 1.0, 1.0, 1.0, 1.0, 0.9167, 1.0])
me_cylinder_003.update()

# ---- objects
ob_cube = bpy.data.objects.new('Cube', me_cube)
ob_light = bpy.data.objects.new('Light', light_light)
ob_camera = bpy.data.objects.new('Camera', cam_camera)
ob_cylinder = bpy.data.objects.new('Cylinder', me_cylinder)
ob_cylinder_001 = bpy.data.objects.new('Cylinder.001', me_cylinder_001)
ob_cylinder_002 = bpy.data.objects.new('Cylinder.002', me_cylinder_002)
ob_cylinder_003 = bpy.data.objects.new('Cylinder.003', me_cylinder_003)

# ---- transforms, parenting, visibility, modifiers, constraints
ob_cube.location = (-2.281, 0.0, 3.383)
ob_cube.scale = (2.484, 3.894, 3.594)
ob_cube.lock_rotations_4d = False
ob_cube.empty_display_type = 'ARROWS'
ob_cube.lineart.crease_threshold = 0.0
ob_light.location = (4.076, 1.005, 5.904)
ob_light.rotation_euler = (0.6503, 0.05522, 1.866)
ob_light.lock_rotations_4d = False
ob_light.empty_display_type = 'ARROWS'
ob_light.color = (0.0, 0.0, 0.0, 0.0)
ob_light.lineart.crease_threshold = 0.0
ob_camera.location = (7.359, -6.926, 4.958)
ob_camera.rotation_euler = (1.109, 0.0, 0.8149)
ob_camera.lock_rotations_4d = False
ob_camera.empty_display_type = 'ARROWS'
ob_camera.color = (0.0, 0.0, 0.0, 0.0)
ob_camera.display_type = 'WIRE'
ob_camera.lineart.crease_threshold = 0.0
ob_cylinder.location = (1.006, 2.559, 0.0)
ob_cylinder.scale = (0.4054, 0.4054, 0.4054)
_m = ob_cylinder.modifiers.new('Mirror', 'MIRROR')
_m.use_axis = (False, True, False)
_m.mirror_object = ob_cube
ob_cylinder_001.location = (1.016, 1.377, -0.0158)
ob_cylinder_001.scale = (0.3381, 0.3381, 0.3381)
_m = ob_cylinder_001.modifiers.new('Mirror', 'MIRROR')
_m.use_axis = (False, True, False)
_m.mirror_object = ob_cube
ob_cylinder_002.location = (1.016, 1.377, -0.0158)
ob_cylinder_002.scale = (0.3381, 0.3381, 0.3381)
_m = ob_cylinder_002.modifiers.new('Mirror', 'MIRROR')
_m.use_axis = (False, True, False)
ob_cylinder_003.location = (-2.339, 5.463, -13.94)
ob_cylinder_003.rotation_euler = (0.0, -0.0, 1.571)
ob_cylinder_003.scale = (1.216, 1.216, 1.216)
_m = ob_cylinder_003.modifiers.new('Mirror', 'MIRROR')
_m.use_axis = (False, True, False)
_m.mirror_object = ob_cube

# ---- collection membership
col_collection.objects.link(ob_cube)
col_collection.objects.link(ob_light)
col_collection.objects.link(ob_camera)
col_collection.objects.link(ob_cylinder)
col_collection.objects.link(ob_cylinder_001)
col_collection.objects.link(ob_cylinder_002)
col_collection.objects.link(ob_cylinder_003)

# ---- scene / render settings (as saved in the file)
scene.camera = ob_camera
scene.frame_start = 1; scene.frame_end = 250; scene.frame_set(1)
scene.render.engine = 'BLENDER_EEVEE_NEXT'
scene.cycles.sampling_pattern = 'TABULATED_SOBOL'
scene.cycles.use_light_tree = False
scene.view_settings.view_transform = 'Filmic'
bpy.context.view_layer.update()
